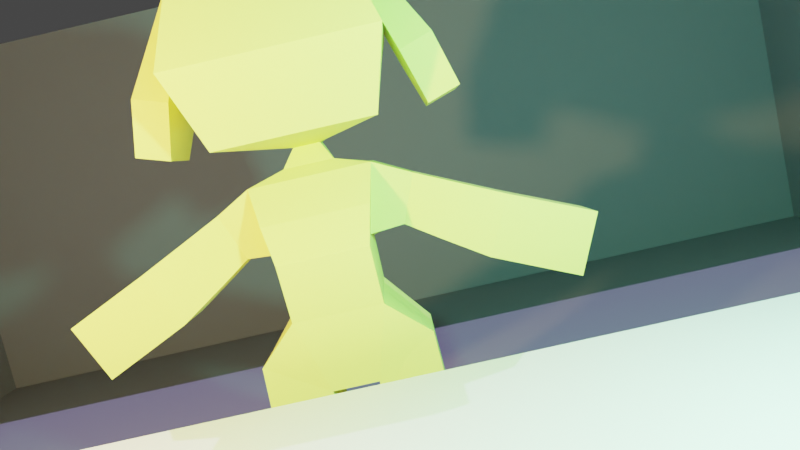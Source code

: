 # Source: scene.blend  (saved by Blender 3.6.11; exported with 4.5.12 LTS)
import bpy
from mathutils import Matrix  # noqa: F401  (used for matrix-valued properties, if any)

bpy.ops.wm.read_factory_settings(use_empty=True)
scene = bpy.context.scene
scene.name = 'Scene'

# ---- collections
col_collectionchara = bpy.data.collections.new('CollectionChara'); scene.collection.children.link(col_collectionchara)
col_collectionenv = bpy.data.collections.new('CollectionEnv'); scene.collection.children.link(col_collectionenv)
col_collectionbg1 = bpy.data.collections.new('CollectionBG1'); scene.collection.children.link(col_collectionbg1)
col_collectionbg2 = bpy.data.collections.new('CollectionBG2'); scene.collection.children.link(col_collectionbg2)

# ---- materials (node trees are filled in below, after node groups)
mat_materialchara = bpy.data.materials.new('MaterialChara')
mat_materialroom = bpy.data.materials.new('MaterialRoom')
mat_materialdesk = bpy.data.materials.new('MaterialDesk')
mat_materiallampstand = bpy.data.materials.new('MaterialLampStand')

# ---- material node trees
mat_materialchara.use_nodes = True; mat_materialchara.node_tree.nodes.clear()
_N = mat_materialchara.node_tree.nodes; _L = mat_materialchara.node_tree.links
n0 = _N.new('ShaderNodeBsdfPrincipled'); n0.name = 'Principled BSDF'; n0.location = (10, 300)
n0.distribution = 'GGX'
n0.subsurface_method = 'RANDOM_WALK_SKIN'
n0.inputs[0].default_value = (0.7626, 0.8, 0.2002, 1.0)
n0.inputs[2].default_value = 1.0
n0.inputs[3].default_value = 1.45
n0.inputs[27].default_value = (0.0, 0.0, 0.0, 1.0)
n0.inputs[28].default_value = 1.0
n1 = _N.new('ShaderNodeOutputMaterial'); n1.name = 'Material Output'; n1.location = (300, 300)
_L.new(n0.outputs[0], n1.inputs[0])
n1.is_active_output = True
mat_materialroom.use_nodes = True; mat_materialroom.node_tree.nodes.clear()
_N = mat_materialroom.node_tree.nodes; _L = mat_materialroom.node_tree.links
n0 = _N.new('ShaderNodeBsdfPrincipled'); n0.name = 'Principled BSDF'; n0.location = (10, 300)
n0.distribution = 'GGX'
n0.subsurface_method = 'RANDOM_WALK_SKIN'
n0.inputs[0].default_value = (0.2444, 0.2657, 0.3108, 1.0)
n0.inputs[2].default_value = 1.0
n0.inputs[3].default_value = 1.45
n0.inputs[27].default_value = (0.0, 0.0, 0.0, 1.0)
n0.inputs[28].default_value = 1.0
n1 = _N.new('ShaderNodeOutputMaterial'); n1.name = 'Material Output'; n1.location = (300, 300)
_L.new(n0.outputs[0], n1.inputs[0])
n1.is_active_output = True
mat_materialdesk.use_nodes = True; mat_materialdesk.node_tree.nodes.clear()
_N = mat_materialdesk.node_tree.nodes; _L = mat_materialdesk.node_tree.links
n0 = _N.new('ShaderNodeBsdfPrincipled'); n0.name = 'Principled BSDF'; n0.location = (10, 300)
n0.distribution = 'GGX'
n0.subsurface_method = 'RANDOM_WALK_SKIN'
n0.inputs[2].default_value = 1.0
n0.inputs[3].default_value = 1.45
n0.inputs[27].default_value = (0.0, 0.0, 0.0, 1.0)
n0.inputs[28].default_value = 1.0
n1 = _N.new('ShaderNodeOutputMaterial'); n1.name = 'Material Output'; n1.location = (300, 300)
_L.new(n0.outputs[0], n1.inputs[0])
n1.is_active_output = True
mat_materiallampstand.use_nodes = True; mat_materiallampstand.node_tree.nodes.clear()
_N = mat_materiallampstand.node_tree.nodes; _L = mat_materiallampstand.node_tree.links
n0 = _N.new('ShaderNodeBsdfPrincipled'); n0.name = 'Principled BSDF'; n0.location = (10, 300)
n0.distribution = 'GGX'
n0.subsurface_method = 'RANDOM_WALK_SKIN'
n0.inputs[0].default_value = (0.01739, 0.01739, 0.01739, 1.0)
n0.inputs[2].default_value = 1.0
n0.inputs[3].default_value = 1.45
n0.inputs[27].default_value = (0.0, 0.0, 0.0, 1.0)
n0.inputs[28].default_value = 1.0
n1 = _N.new('ShaderNodeOutputMaterial'); n1.name = 'Material Output'; n1.location = (300, 300)
_L.new(n0.outputs[0], n1.inputs[0])
n1.is_active_output = True

# ---- world
world_world = bpy.data.worlds.new('World'); scene.world = world_world
world_world.use_nodes = True; world_world.node_tree.nodes.clear()
_N = world_world.node_tree.nodes; _L = world_world.node_tree.links
n0 = _N.new('ShaderNodeOutputWorld'); n0.name = 'World Output'; n0.location = (300, 300)
n1 = _N.new('ShaderNodeBackground'); n1.name = 'Background'; n1.location = (10, 300)
n1.inputs[0].default_value = (0.05088, 0.05088, 0.05088, 1.0)
_L.new(n1.outputs[0], n0.inputs[0])
n0.is_active_output = True
world_world.color = (0.05088, 0.05088, 0.05088)
world_world.use_sun_shadow = False
world_world.sun_shadow_jitter_overblur = 0.0

# ---- cameras
cam_camera = bpy.data.cameras.new('Camera')
cam_camera.clip_end = 100.0
cam_camera.lens = 32.0
cam_camera.ortho_scale = 7.314

# ---- lights
light_light = bpy.data.lights.new('Light', 'POINT')
light_light.color = (0.2918, 1.0, 0.6057)
light_light.transmission_factor = 0.0
light_light.energy = 1000.0
light_light.shadow_soft_size = 0.1
light_light.shadow_maximum_resolution = 0.006
light_light.use_absolute_resolution = True
light_sun = bpy.data.lights.new('Sun', 'SUN')
light_sun.color = (0.6738, 0.533, 1.0)
light_sun.transmission_factor = 0.0
light_sun.energy = 2.0
light_light_001 = bpy.data.lights.new('Light.001', 'POINT')
light_light_001.color = (1.0, 0.6887, 0.2881)
light_light_001.transmission_factor = 0.0
light_light_001.energy = 1000.0
light_light_001.shadow_soft_size = 0.1
light_light_001.shadow_maximum_resolution = 0.006
light_light_001.use_absolute_resolution = True

# ---- meshes
me_plane = bpy.data.meshes.new('Plane')
me_plane.from_pydata([(0.1065, 0.1075, -1.021), (0.1065, -0.3153, -1.021), (0.5291, -0.3153, -1.011), (0.5291, 0.1075, -1.011), (0.1221, 0.07096, -0.6026), (0.1221, -0.2788, -0.6026), (0.4718, -0.2788, -0.5956), (0.4718, 0.07096, -0.5956), (0.1303, 0.09664, -0.1972), (0.1303, -0.3045, -0.1972), (0.474, -0.3045, 0.00962), (0.474, 0.09664, 0.00962), (-0.2529, -0.02876, 0.5622), (0.252, 0.1396, 0.5392), (0.25, -0.4142, 0.5505), (-0.25, -0.4142, 0.5505), (0.4458, 0.1435, 0.5932), (0.4458, -0.144, 0.5932), (0.5519, -0.144, 0.8604), (0.5519, 0.1435, 0.8604), (0.8678, 0.1792, 0.3145), (0.8678, -0.1797, 0.3145), (1.029, -0.1797, 0.6353), (1.029, 0.1792, 0.6353), (1.343, 0.181, 0.1009), (1.343, -0.1815, 0.1009), (1.491, -0.1815, 0.4322), (1.491, 0.181, 0.4322), (-0.07673, 0.1619, 1.139), (0.07673, 0.1619, 1.139), (0.07673, 0.008437, 1.139), (-0.07673, 0.008437, 1.139), (-0.5629, 0.5466, 1.679), (0.5629, 0.5466, 1.679), (0.5629, -0.5773, 1.612), (-0.5629, -0.5773, 1.612), (-0.4101, 0.4096, 2.131), (0.4101, 0.4096, 2.131), (0.4101, -0.4101, 2.155), (-0.4101, -0.4101, 2.155), (-0.4407, 0.4671, 1.392), (0.4407, 0.4671, 1.392), (0.4407, -0.3922, 1.196), (-0.4407, -0.3922, 1.196), (0.06162, 0.1522, -1.255), (0.06162, -0.3601, -1.255), (0.574, -0.3601, -1.255), (0.574, 0.1522, -1.255), (-0.1429, 0.1773, 0.9816), (-0.3426, -0.0002537, 0.9687), (0.3426, -0.0002537, 0.9687), (-0.25, 0.1519, 0.2785), (0.25, 0.1519, 0.2785), (0.25, -0.3453, 0.2255), (-0.25, -0.3453, 0.2255), (0.2539, -0.1971, 0.5851), (-0.1429, 0.03994, 1.006), (0.1429, 0.03994, 1.006), (-0.1065, -0.3153, -1.021), (-0.5291, -0.3153, -1.011), (-0.5291, 0.1075, -1.011), (-0.1065, 0.1075, -1.021), (-0.1221, -0.2788, -0.6026), (-0.4718, -0.2788, -0.5956), (-0.4718, 0.07096, -0.5956), (-0.1221, 0.07096, -0.6026), (-0.1303, -0.3045, -0.1972), (-0.474, -0.3045, 0.00962), (-0.474, 0.09664, 0.00962), (-0.1303, 0.09664, -0.1972), (-0.4458, -0.144, 0.5932), (-0.4458, 0.1435, 0.5932), (-0.5519, 0.1435, 0.8604), (-0.5519, -0.144, 0.8604), (-0.8678, -0.1797, 0.3145), (-0.8678, 0.1792, 0.3145), (-1.029, 0.1792, 0.6353), (-1.029, -0.1797, 0.6353), (-1.343, -0.1815, 0.1009), (-1.343, 0.181, 0.1009), (-1.491, 0.181, 0.4322), (-1.491, -0.1815, 0.4322), (-0.06162, -0.3601, -1.255), (-0.574, -0.3601, -1.255), (-0.574, 0.1522, -1.255), (-0.06162, 0.1522, -1.255), (-0.2539, -0.1971, 0.5851), (1.491, -0.0002536, 0.4322), (1.343, -0.0002536, 0.1009), (0.6267, 0.1599, 0.4716), (0.6267, -0.1604, 0.4716), (0.7833, -0.1604, 0.7509), (0.7833, 0.1599, 0.7509), (0.1149, 0.08808, -0.8042), (0.1149, -0.296, -0.8042), (0.4985, -0.296, -0.7851), (0.4985, 0.08808, -0.7851), (0.1123, 0.08316, -0.357), (0.1123, -0.291, -0.357), (0.4865, -0.291, -0.3609), (0.4865, 0.08316, -0.3609), (1.108, 0.1801, 0.2063), (1.108, -0.1806, 0.2063), (1.255, -0.1806, 0.5359), (1.255, 0.1801, 0.5359), (-0.6267, -0.1604, 0.4716), (-0.6267, 0.1599, 0.4716), (-0.7833, 0.1599, 0.7509), (-0.7833, -0.1604, 0.7509), (-0.1149, -0.296, -0.8042), (-0.4985, -0.296, -0.7851), (-0.4985, 0.08808, -0.7851), (-0.1149, 0.08808, -0.8042), (-0.1123, -0.291, -0.357), (-0.4865, -0.291, -0.3609), (-0.4865, 0.08316, -0.3609), (-0.1123, 0.08316, -0.357), (-1.108, -0.1806, 0.2063), (-1.108, 0.1801, 0.2063), (-1.255, 0.1801, 0.5359), (-1.255, -0.1806, 0.5359), (0.1429, 0.1773, 0.9816), (0.1429, -0.09744, 1.031), (-0.1429, -0.09744, 1.031), (0.3426, 0.1966, 0.9687), (0.3426, -0.1971, 0.9687), (-0.4101, -0.0002537, 2.143), (-0.3426, -0.1971, 0.9687), (-0.3426, 0.1966, 0.9687), (-0.252, 0.1396, 0.5392), (-2.98e-08, 0.09664, -0.1972), (0.0, 0.1519, 0.2785), (0.0, -0.3453, 0.2255), (1.49e-08, -0.3045, -0.1972), (0.0, 0.4096, 2.131), (0.0, -0.4101, 2.155), (0.0, 0.1396, 0.5392), (0.0, 0.1855, 0.8847), (0.4101, -0.0002537, 2.143), (0.0, -0.1971, 0.9687), (0.0, -0.4142, 0.5505), (0.0, 0.1773, 0.9816), (0.0, -0.09744, 1.031), (0.0, 0.1619, 1.139), (0.0, 0.008437, 1.139), (0.0, 0.5466, 1.679), (0.0, 0.4671, 1.392), (0.0, -0.5773, 1.612), (0.0, -0.3922, 1.196), (-1.491, -0.0002536, 0.4322), (-1.343, -0.0002536, 0.1009), (0.6267, -0.0002536, 0.4716), (0.4458, -0.0002537, 0.5932), (0.7833, -0.0002536, 0.7509), (0.5519, -0.0002537, 0.8604), (0.8678, -0.0002536, 0.3145), (1.029, -0.0002536, 0.6353), (1.108, -0.0002536, 0.2063), (1.255, -0.0002536, 0.5359), (0.07673, 0.08517, 1.139), (-0.07673, 0.08517, 1.139), (0.5629, -0.01533, 1.645), (0.4407, 0.03743, 1.294), (-0.5629, -0.01533, 1.645), (-0.4407, 0.03743, 1.294), (-0.6267, -0.0002536, 0.4716), (-0.4458, -0.0002537, 0.5932), (-0.7833, -0.0002536, 0.7509), (-0.5519, -0.0002537, 0.8604), (-0.8678, -0.0002536, 0.3145), (-1.029, -0.0002536, 0.6353), (-1.108, -0.0002536, 0.2063), (-1.255, -0.0002536, 0.5359), (0.0, -0.0002537, 2.143), (0.2529, -0.02876, 0.5622), (1.417, -0.1815, 0.2666), (1.417, 0.181, 0.2666), (0.2983, -0.1971, 0.7769), (-0.2973, 0.1681, 0.754), (-0.2983, -0.1971, 0.7769), (-1.417, -0.1815, 0.2666), (-1.417, 0.181, 0.2666), (0.705, -0.1604, 0.6112), (0.4988, -0.144, 0.7268), (0.705, 0.1599, 0.6112), (0.4988, 0.1435, 0.7268), (0.9482, -0.1797, 0.4749), (0.9482, 0.1792, 0.4749), (1.182, -0.1806, 0.3711), (1.182, 0.1801, 0.3711), (-0.705, 0.1599, 0.6112), (-0.4988, 0.1435, 0.7268), (-0.705, -0.1604, 0.6112), (-0.4988, -0.144, 0.7268), (-0.9482, 0.1792, 0.4749), (-0.9482, -0.1797, 0.4749), (-1.182, 0.1801, 0.3711), (-1.182, -0.1806, 0.3711), (0.0, 0.1625, 0.712), (0.2973, 0.1681, 0.754), (1.417, -0.0002536, 0.2666), (-1.417, -0.0002536, 0.2666), (0.0, -0.3346, 0.7596), (-0.2963, -0.3346, 0.7596), (0.2963, -0.3346, 0.7596), (0.2513, -0.03628, 0.5428), (-0.2513, -0.03628, 0.5428), (0.25, -0.09667, 0.252), (0.474, -0.1039, 0.00962), (-0.25, -0.09667, 0.252), (0.1303, -0.1039, -0.1972), (-0.1303, -0.1039, -0.1972), (-0.474, -0.1039, 0.00962), (0.574, -0.1039, -1.255), (0.06162, -0.1039, -1.255), (-0.06162, -0.1039, -1.255), (-0.574, -0.1039, -1.255), (0.1065, -0.1039, -1.021), (0.1149, -0.1039, -0.8042), (0.5291, -0.1039, -1.011), (0.4985, -0.1039, -0.7851), (0.1221, -0.1039, -0.6026), (0.4718, -0.1039, -0.5956), (0.1123, -0.1039, -0.357), (0.4865, -0.1039, -0.3609), (-0.4985, -0.1039, -0.7851), (-0.5291, -0.1039, -1.011), (-0.1149, -0.1039, -0.8042), (-0.1065, -0.1039, -1.021), (-0.4718, -0.1039, -0.5956), (-0.1221, -0.1039, -0.6026), (-0.4865, -0.1039, -0.3609), (-0.1123, -0.1039, -0.357), (-7.451e-09, -0.1039, -0.1972), (0.3022, 0.09664, -0.09377), (0.3022, -0.3045, -0.09377), (0.3178, 0.1522, -1.255), (0.3178, -0.3601, -1.255), (0.3178, -0.3153, -1.016), (0.3067, -0.296, -0.7946), (0.3178, 0.1075, -1.016), (0.3067, 0.08808, -0.7946), (0.297, -0.2788, -0.5991), (0.297, 0.07096, -0.5991), (0.2994, -0.291, -0.359), (0.2994, 0.08316, -0.359), (0.3178, -0.1039, -1.255), (-0.3022, 0.09664, -0.09377), (-0.3022, -0.3045, -0.09377), (-0.3178, -0.3601, -1.255), (-0.3178, 0.1522, -1.255), (-0.3067, -0.296, -0.7946), (-0.3178, -0.3153, -1.016), (-0.3067, 0.08808, -0.7946), (-0.3178, 0.1075, -1.016), (-0.297, -0.2788, -0.5991), (-0.297, 0.07096, -0.5991), (-0.2994, -0.291, -0.359), (-0.2994, 0.08316, -0.359), (-0.3178, -0.1039, -1.255), (0.1901, 0.1243, 0.04068), (-0.1901, 0.1243, 0.04068), (-0.1901, -0.3249, 0.01419), (0.1901, -0.3249, 0.01419), (7.451e-09, -0.3249, 0.01419), (-1.49e-08, 0.1243, 0.04068), (0.7164, -0.1645, 1.208), (0.4298, -0.1645, 2.096), (0.7164, 0.1709, 1.208), (0.4298, 0.1709, 2.096), (0.9024, -0.1645, 1.268), (0.5066, -0.1645, 2.121), (0.9024, 0.1709, 1.268), (0.5066, 0.1709, 2.121), (0.6211, -0.267, 1.503), (0.6211, 0.2735, 1.503), (0.8071, 0.2735, 1.563), (0.8071, -0.267, 1.563), (0.7164, 0.003236, 1.208), (0.4298, 0.003236, 2.096), (0.9024, 0.003236, 1.268), (0.5066, 0.003236, 2.121), (0.8071, 0.003236, 1.563), (0.6211, 0.003236, 1.503), (-0.7164, -0.1645, 1.208), (-0.4298, -0.1645, 2.096), (-0.7164, 0.1709, 1.208), (-0.4298, 0.1709, 2.096), (-0.9024, -0.1645, 1.268), (-0.5066, -0.1645, 2.121), (-0.9024, 0.1709, 1.268), (-0.5066, 0.1709, 2.121), (-0.6211, -0.267, 1.503), (-0.6211, 0.2735, 1.503), (-0.8071, 0.2735, 1.563), (-0.8071, -0.267, 1.563), (-0.7164, 0.003236, 1.208), (-0.4298, 0.003236, 2.096), (-0.9024, 0.003236, 1.268), (-0.5066, 0.003236, 2.121), (-0.8071, 0.003236, 1.563), (-0.6211, 0.003236, 1.503), (-0.0931, 0.1499, -0.05515), (-0.0931, 0.1499, 0.131), (-0.0931, 0.3361, -0.05515), (-0.0931, 0.3361, 0.131), (0.0931, 0.1499, -0.05515), (0.0931, 0.1499, 0.131), (0.0931, 0.3361, -0.05515), (0.0931, 0.3361, 0.131), (-0.1028, 0.243, -0.06482), (-0.1028, 0.1402, 0.03795), (-0.1028, 0.243, 0.1407), (-0.1028, 0.3457, 0.03795), (-1.231e-10, 0.3457, -0.06482), (-1.231e-10, 0.3457, 0.1407), (0.1028, 0.3457, 0.03795), (0.1028, 0.243, -0.06482), (0.1028, 0.243, 0.1407), (0.1028, 0.1402, 0.03795), (-1.231e-10, 0.1402, -0.06482), (-1.231e-10, 0.1402, 0.1407), (2.499e-11, 0.243, 0.1625), (2.499e-11, 0.243, -0.08664), (2.499e-11, 0.1329, 0.03795), (0.1246, 0.243, 0.03795), (2.499e-11, 0.3676, 0.03795), (-0.1246, 0.243, 0.03795)], [], [(187, 20, 89, 184), (156, 23, 92, 153), (234, 8, 260), (186, 22, 91, 182), (155, 21, 90, 151), (184, 89, 16, 185), (153, 92, 19, 154), (182, 91, 18, 183), (151, 90, 17, 152), (235, 10, 53, 263), (259, 216, 84, 250), (201, 181, 79, 150), (246, 237, 45, 214), (70, 166, 12, 86), (247, 68, 51, 261), (72, 168, 49, 128), (179, 86, 15, 203), (248, 66, 262), (204, 177, 125), (49, 56, 48, 128), (117, 171, 169, 74), (119, 172, 170, 76), (137, 141, 121), (80, 149, 172, 119), (78, 150, 171, 117), (198, 178, 128, 137), (202, 140, 14, 204), (124, 121, 57, 50), (39, 135, 173, 126), (200, 175, 25, 88), (265, 261, 51, 131), (264, 133, 9, 263), (174, 55, 14, 205), (233, 211, 69, 130), (142, 139, 125, 122), (206, 12, 129), (173, 138, 37, 134), (208, 11, 52, 207), (212, 209, 51, 68), (217, 1, 94, 218), (238, 2, 95, 239), (219, 3, 96, 220), (240, 0, 93, 241), (218, 94, 5, 221), (239, 95, 6, 242), (220, 96, 7, 222), (241, 93, 4, 243), (221, 5, 98, 223), (242, 6, 99, 244), (222, 7, 100, 224), (243, 4, 97, 245), (223, 98, 9, 210), (244, 99, 10, 235), (224, 100, 11, 208), (245, 97, 8, 234), (152, 17, 55, 174), (183, 18, 125, 177), (154, 19, 124, 50), (185, 16, 13, 199), (136, 13, 52, 131), (205, 14, 53, 207), (140, 15, 54, 132), (206, 129, 51, 209), (157, 102, 21, 155), (188, 103, 22, 186), (158, 104, 23, 156), (189, 101, 20, 187), (88, 25, 102, 157), (175, 26, 103, 188), (87, 27, 104, 158), (176, 24, 101, 189), (143, 29, 121, 141), (159, 30, 122, 57), (144, 31, 123, 142), (160, 28, 48, 56), (145, 33, 41, 146), (161, 34, 42, 162), (147, 35, 43, 148), (163, 32, 40, 164), (134, 37, 33, 145), (138, 38, 34, 161), (135, 39, 35, 147), (126, 36, 32, 163), (146, 41, 29, 143), (162, 42, 30, 159), (148, 43, 31, 144), (164, 40, 28, 160), (214, 45, 1, 217), (237, 46, 2, 238), (213, 47, 3, 219), (236, 44, 0, 240), (165, 106, 71, 166), (190, 107, 72, 191), (167, 108, 73, 168), (192, 105, 70, 193), (169, 75, 106, 165), (194, 76, 107, 190), (170, 77, 108, 167), (195, 74, 105, 192), (251, 110, 59, 252), (225, 111, 60, 226), (253, 112, 61, 254), (227, 109, 58, 228), (255, 63, 110, 251), (229, 64, 111, 225), (256, 65, 112, 253), (230, 62, 109, 227), (257, 114, 63, 255), (231, 115, 64, 229), (258, 116, 65, 256), (232, 113, 62, 230), (248, 67, 114, 257), (212, 68, 115, 231), (247, 69, 116, 258), (211, 66, 113, 232), (166, 71, 129, 12), (191, 72, 128, 178), (168, 73, 127, 49), (193, 70, 86, 179), (171, 118, 75, 169), (196, 119, 76, 194), (172, 120, 77, 170), (197, 117, 74, 195), (150, 79, 118, 171), (181, 80, 119, 196), (149, 81, 120, 172), (180, 78, 117, 197), (252, 59, 83, 249), (226, 60, 84, 216), (254, 61, 85, 250), (228, 58, 82, 215), (42, 148, 144, 30), (40, 146, 143, 28), (38, 135, 147, 34), (36, 134, 145, 32), (34, 147, 148, 42), (32, 145, 146, 40), (30, 144, 142, 122), (28, 143, 141, 48), (14, 140, 132, 53), (129, 136, 131, 51), (126, 173, 134, 36), (123, 127, 139, 142), (210, 233, 130, 8), (262, 66, 133, 264), (260, 265, 131, 52), (203, 15, 140, 202), (199, 198, 137, 124), (50, 57, 122, 125), (48, 141, 137), (128, 48, 137), (124, 137, 121), (76, 170, 167, 107), (74, 169, 165, 105), (107, 167, 168, 72), (105, 165, 166, 70), (43, 164, 160, 31), (41, 162, 159, 29), (39, 126, 163, 35), (37, 138, 161, 33), (35, 163, 164, 43), (33, 161, 162, 41), (31, 160, 56, 123), (29, 159, 57, 121), (26, 87, 158, 103), (24, 88, 157, 101), (103, 158, 156, 22), (101, 157, 155, 20), (18, 154, 50, 125), (16, 152, 174, 13), (135, 38, 138, 173), (176, 200, 88, 24), (127, 123, 56, 49), (180, 201, 150, 78), (89, 151, 152, 16), (91, 153, 154, 18), (20, 155, 151, 89), (22, 156, 153, 91), (81, 149, 201, 180), (27, 87, 200, 176), (13, 136, 198, 199), (81, 180, 197, 120), (79, 181, 196, 118), (120, 197, 195, 77), (118, 196, 194, 75), (73, 193, 179, 127), (71, 191, 178, 129), (77, 195, 192, 108), (75, 194, 190, 106), (108, 192, 193, 73), (106, 190, 191, 71), (27, 176, 189, 104), (25, 175, 188, 102), (104, 189, 187, 23), (102, 188, 186, 21), (19, 185, 199, 124), (17, 183, 177, 55), (87, 26, 175, 200), (136, 129, 178, 198), (149, 80, 181, 201), (90, 182, 183, 17), (92, 184, 185, 19), (21, 186, 182, 90), (23, 187, 184, 92), (127, 203, 202, 139), (139, 202, 204, 125), (127, 179, 203), (14, 55, 177, 204), (13, 174, 205), (15, 86, 12, 206), (9, 133, 233, 210), (61, 228, 215, 85), (59, 226, 216, 83), (69, 211, 232, 116), (67, 212, 231, 114), (116, 232, 230, 65), (114, 231, 229, 63), (65, 230, 227, 112), (63, 229, 225, 110), (112, 227, 228, 61), (110, 225, 226, 59), (46, 213, 219, 2), (44, 214, 217, 0), (99, 224, 208, 10), (97, 223, 210, 8), (6, 222, 224, 99), (4, 221, 223, 97), (95, 220, 222, 6), (93, 218, 221, 4), (2, 219, 220, 95), (0, 217, 218, 93), (67, 54, 209, 212), (10, 208, 207, 53), (133, 66, 211, 233), (236, 246, 214, 44), (249, 83, 216, 259), (15, 206, 209, 54), (13, 205, 207, 52), (47, 213, 246, 236), (47, 236, 240, 3), (45, 237, 238, 1), (100, 245, 234, 11), (98, 244, 235, 9), (7, 243, 245, 100), (5, 242, 244, 98), (96, 241, 243, 7), (94, 239, 242, 5), (3, 240, 241, 96), (1, 238, 239, 94), (213, 46, 237, 246), (82, 249, 259, 215), (60, 254, 250, 84), (58, 252, 249, 82), (68, 247, 258, 115), (66, 248, 257, 113), (115, 258, 256, 64), (113, 257, 255, 62), (64, 256, 253, 111), (62, 255, 251, 109), (111, 253, 254, 60), (109, 251, 252, 58), (215, 259, 250, 85), (8, 130, 265, 260), (54, 262, 264, 132), (132, 264, 263, 53), (130, 69, 261, 265), (67, 248, 262, 54), (69, 247, 261), (9, 235, 263), (11, 234, 260, 52), (283, 279, 269, 275), (275, 269, 273, 276), (282, 281, 271, 277), (277, 271, 267, 274), (278, 280, 270, 266), (281, 279, 267, 271), (270, 277, 274, 266), (280, 282, 277, 270), (268, 275, 276, 272), (278, 283, 275, 268), (266, 274, 283, 278), (272, 276, 282, 280), (273, 269, 279, 281), (268, 272, 280, 278), (276, 273, 281, 282), (274, 267, 279, 283), (301, 293, 287, 297), (293, 294, 291, 287), (300, 295, 289, 299), (295, 292, 285, 289), (296, 284, 288, 298), (299, 289, 285, 297), (288, 284, 292, 295), (298, 288, 295, 300), (286, 290, 294, 293), (296, 286, 293, 301), (284, 296, 301, 292), (290, 298, 300, 294), (291, 299, 297, 287), (286, 296, 298, 290), (294, 300, 299, 291), (292, 301, 297, 285), (327, 312, 305, 313), (326, 315, 309, 316), (325, 318, 307, 319), (324, 321, 303, 311), (323, 317, 306, 320), (322, 312, 303, 321), (318, 322, 321, 307), (309, 315, 322, 318), (315, 305, 312, 322), (310, 323, 320, 302), (304, 314, 323, 310), (314, 308, 317, 323), (320, 324, 311, 302), (306, 319, 324, 320), (319, 307, 321, 324), (317, 325, 319, 306), (308, 316, 325, 317), (316, 309, 318, 325), (314, 326, 316, 308), (304, 313, 326, 314), (313, 305, 315, 326), (310, 327, 313, 304), (302, 311, 327, 310), (311, 303, 312, 327)])
_uv = me_plane.uv_layers.new(name='UVMap')
_uv.uv.foreach_set('vector', [0.0, 0.0, 0.0, 0.0, 0.0, 0.0, 0.0, 0.0, 0.0, 0.0, 0.0, 0.0, 0.0, 0.0, 0.0, 0.0, 0.0, 0.0, 0.0, 0.0, 0.0, 0.0, 0.0, 0.0, 0.0, 0.0, 0.0, 0.0, 0.0, 0.0, 0.0, 0.0, 0.0, 0.0, 0.0, 0.0, 0.0, 0.0, 0.0, 0.0, 0.0, 0.0, 0.0, 0.0, 0.0, 0.0, 0.0, 0.0, 0.0, 0.0, 0.0, 0.0, 0.0, 0.0, 0.0, 0.0, 0.0, 0.0, 0.0, 0.0, 0.0, 0.0, 0.0, 0.0, 0.0, 0.0, 0.0, 0.0, 0.0, 0.0, 0.0, 0.0, 0.0, 0.0, 0.0, 0.0, 0.0, 0.0, 0.0, 0.0, 0.0, 0.0, 0.0, 0.0, 0.0, 0.0, 0.0, 0.0, 0.0, 0.0, 0.0, 0.0, 0.0, 0.0, 0.0, 0.0, 0.0, 0.0, 0.0, 0.0, 0.0, 0.0, 0.0, 0.0, 0.0, 0.0, 0.0, 0.0, 0.0, 0.0, 0.0, 0.0, 0.0, 0.0, 0.0, 0.0, 0.0, 0.0, 0.0, 0.0, 0.0, 0.0, 0.0, 0.0, 0.0, 0.0, 0.0, 0.0, 0.0, 0.0, 0.0, 0.0, 0.0, 0.0, 0.0, 0.0, 0.0, 0.0, 0.0, 0.0, 0.0, 0.0, 0.0, 0.0, 0.0, 0.0, 0.0, 0.0, 0.0, 0.0, 0.0, 0.0, 0.0, 0.0, 0.0, 0.0, 0.0, 0.0, 0.0, 0.0, 0.0, 0.0, 0.0, 0.0, 0.0, 0.0, 0.0, 0.0, 0.0, 0.0, 0.0, 0.0, 0.0, 0.0, 0.0, 0.0, 0.0, 0.0, 0.0, 0.0, 0.0, 0.0, 0.0, 0.0, 0.0, 0.0, 0.0, 0.0, 0.0, 0.0, 0.0, 0.0, 0.0, 0.0, 0.0, 0.0, 0.0, 0.0, 0.0, 0.0, 0.0, 0.0, 0.0, 0.0, 0.0, 0.0, 0.0, 0.0, 0.0, 0.0, 0.0, 0.0, 0.0, 0.0, 0.0, 0.0, 0.0, 0.0, 0.0, 0.0, 0.0, 0.0, 0.0, 0.0, 0.0, 0.0, 0.0, 0.0, 0.0, 0.0, 0.0, 0.0, 0.0, 0.0, 0.0, 0.0, 0.0, 0.0, 0.0, 0.0, 0.0, 0.0, 0.0, 0.0, 0.0, 0.0, 0.0, 0.0, 0.0, 0.0, 0.0, 0.0, 0.0, 0.0, 0.0, 0.0, 0.0, 0.0, 0.0, 0.0, 0.0, 0.0, 0.0, 0.0, 0.0, 0.0, 0.0, 0.0, 0.0, 0.0, 0.0, 0.0, 0.0, 0.0, 0.0, 0.0, 0.0, 0.0, 0.0, 0.0, 0.0, 0.0, 0.0, 0.0, 0.0, 0.0, 0.0, 0.0, 0.0, 0.0, 0.0, 0.0, 0.0, 0.0, 0.0, 0.0, 0.0, 0.0, 0.0, 0.0, 0.0, 0.0, 0.0, 0.0, 0.0, 0.0, 0.0, 0.0, 0.0, 0.0, 0.0, 0.0, 0.0, 0.0, 0.0, 0.0, 0.0, 0.0, 0.0, 0.0, 0.0, 0.0, 0.0, 0.0, 0.0, 0.0, 0.0, 0.0, 0.0, 0.0, 0.0, 0.0, 0.0, 0.0, 0.0, 0.0, 0.0, 0.0, 0.0, 0.0, 0.0, 0.0, 0.0, 0.0, 0.0, 0.0, 0.0, 0.0, 0.0, 0.0, 0.0, 0.0, 0.0, 0.0, 0.0, 0.0, 0.0, 0.0, 0.0, 0.0, 0.0, 0.0, 0.0, 0.0, 0.0, 0.0, 0.0, 0.0, 0.0, 0.0, 0.0, 0.0, 0.0, 0.0, 0.0, 0.0, 0.0, 0.0, 0.0, 0.0, 0.0, 0.0, 0.0, 0.0, 0.0, 0.0, 0.0, 0.0, 0.0, 0.0, 0.0, 0.0, 0.0, 0.0, 0.0, 0.0, 0.0, 0.0, 0.0, 0.0, 0.0, 0.0, 0.0, 0.0, 0.0, 0.0, 0.0, 0.0, 0.0, 0.0, 0.0, 0.0, 0.0, 0.0, 0.0, 0.0, 0.0, 0.0, 0.0, 0.0, 0.0, 0.0, 0.0, 0.0, 0.0, 0.0, 0.0, 0.0, 0.0, 0.0, 0.0, 0.0, 0.0, 0.0, 0.0, 0.0, 0.0, 0.0, 0.0, 0.0, 0.0, 0.0, 0.0, 0.0, 0.0, 0.0, 0.0, 0.0, 0.0, 0.0, 0.0, 0.0, 0.0, 0.0, 0.0, 0.0, 0.0, 0.0, 0.0, 0.0, 0.0, 0.0, 0.0, 0.0, 0.0, 0.0, 0.0, 0.0, 0.0, 0.0, 0.0, 0.0, 0.0, 0.0, 0.0, 0.0, 0.0, 0.0, 0.0, 0.0, 0.0, 0.0, 0.0, 0.0, 0.0, 0.0, 0.0, 0.0, 0.0, 0.0, 0.0, 0.0, 0.0, 0.0, 0.0, 0.0, 0.0, 0.0, 0.0, 0.0, 0.0, 0.0, 0.0, 0.0, 0.0, 0.0, 0.0, 0.0, 0.0, 0.0, 0.0, 0.0, 0.0, 0.0, 0.0, 0.0, 0.0, 0.0, 0.0, 0.0, 0.0, 0.0, 0.0, 0.0, 0.0, 0.0, 0.0, 0.0, 0.0, 0.0, 0.0, 0.0, 0.0, 0.0, 0.0, 0.0, 0.0, 0.0, 0.0, 0.0, 0.0, 0.0, 0.0, 0.0, 0.0, 0.0, 0.0, 0.0, 0.0, 0.0, 0.0, 0.0, 0.0, 0.0, 0.0, 0.0, 0.0, 0.0, 0.0, 0.0, 0.0, 0.0, 0.0, 0.0, 0.0, 0.0, 0.0, 0.0, 0.0, 0.0, 0.0, 0.0, 0.0, 0.0, 0.0, 0.0, 0.0, 0.0, 0.0, 0.0, 0.0, 0.0, 0.0, 0.0, 0.0, 0.0, 0.0, 0.0, 0.0, 0.0, 0.0, 0.0, 0.0, 0.0, 0.0, 0.0, 0.0, 0.0, 0.0, 0.0, 0.0, 0.0, 0.0, 0.0, 0.0, 0.0, 0.0, 0.0, 0.0, 0.0, 0.0, 0.0, 0.0, 0.0, 0.0, 0.0, 0.0, 0.0, 0.0, 0.0, 0.0, 0.0, 0.0, 0.0, 0.0, 0.0, 0.0, 0.0, 0.0, 0.0, 0.0, 0.0, 0.0, 0.0, 0.0, 0.0, 0.0, 0.0, 0.0, 0.0, 0.0, 0.0, 0.0, 0.0, 0.0, 0.0, 0.0, 0.0, 0.0, 0.0, 0.0, 0.0, 0.0, 0.0, 0.0, 0.0, 0.0, 0.0, 0.0, 0.0, 0.0, 0.0, 0.0, 0.0, 0.0, 0.0, 0.0, 0.0, 0.0, 0.0, 0.0, 0.0, 0.0, 0.0, 0.0, 0.0, 0.0, 0.0, 0.0, 0.0, 0.0, 0.0, 0.0, 0.0, 0.0, 0.0, 0.0, 0.0, 0.0, 0.0, 0.0, 0.0, 0.0, 0.0, 0.0, 0.0, 0.0, 0.0, 0.0, 0.0, 0.0, 0.0, 0.0, 0.0, 0.0, 0.0, 0.0, 0.0, 0.0, 0.0, 0.0, 0.0, 0.0, 0.0, 0.0, 0.0, 0.0, 0.0, 0.0, 0.0, 0.0, 0.0, 0.0, 0.0, 0.0, 0.0, 0.0, 0.0, 0.0, 0.0, 0.0, 0.0, 0.0, 0.0, 0.0, 0.0, 0.0, 0.0, 0.0, 0.0, 0.0, 0.0, 0.0, 0.0, 0.0, 0.0, 0.0, 0.0, 0.0, 0.0, 0.0, 0.0, 0.0, 0.0, 0.0, 0.0, 0.0, 0.0, 0.0, 0.0, 0.0, 0.0, 0.0, 0.0, 0.0, 0.0, 0.0, 0.0, 0.0, 0.0, 0.0, 0.0, 0.0, 0.0, 0.0, 0.0, 0.0, 0.0, 0.0, 0.0, 0.0, 0.0, 0.0, 0.0, 0.0, 0.0, 0.0, 0.0, 0.0, 0.0, 0.0, 0.0, 0.0, 0.0, 0.0, 0.0, 0.0, 0.0, 0.0, 0.0, 0.0, 0.0, 0.0, 0.0, 0.0, 0.0, 0.0, 0.0, 0.0, 0.0, 0.0, 0.0, 0.0, 0.0, 0.0, 0.0, 0.0, 0.0, 0.0, 0.0, 0.0, 0.0, 0.0, 0.0, 0.0, 0.0, 0.0, 0.0, 0.0, 0.0, 0.0, 0.0, 0.0, 0.0, 0.0, 0.0, 0.0, 0.0, 0.0, 0.0, 0.0, 0.0, 0.0, 0.0, 0.0, 0.0, 0.0, 0.0, 0.0, 0.0, 0.0, 0.0, 0.0, 0.0, 0.0, 0.0, 0.0, 0.0, 0.0, 0.0, 0.0, 0.0, 0.0, 0.0, 0.0, 0.0, 0.0, 0.0, 0.0, 0.0, 0.0, 0.0, 0.0, 0.0, 0.0, 0.0, 0.0, 0.0, 0.0, 0.0, 0.0, 0.0, 0.0, 0.0, 0.0, 0.0, 0.0, 0.0, 0.0, 0.0, 0.0, 0.0, 0.0, 0.0, 0.0, 0.0, 0.0, 0.0, 0.0, 0.0, 0.0, 0.0, 0.0, 0.0, 0.0, 0.0, 0.0, 0.0, 0.0, 0.0, 0.0, 0.0, 0.0, 0.0, 0.0, 0.0, 0.0, 0.0, 0.0, 0.0, 0.0, 0.0, 0.0, 0.0, 0.0, 0.0, 0.0, 0.0, 0.0, 0.0, 0.0, 0.0, 0.0, 0.0, 0.0, 0.0, 0.0, 0.0, 0.0, 0.0, 0.0, 0.0, 0.0, 0.0, 0.0, 0.0, 0.0, 0.0, 0.0, 0.0, 0.0, 0.0, 0.0, 0.0, 0.0, 0.0, 0.0, 0.0, 0.0, 0.0, 0.0, 0.0, 0.0, 0.0, 0.0, 0.0, 0.0, 0.0, 0.0, 0.0, 0.0, 0.0, 0.0, 0.0, 0.0, 0.0, 0.0, 0.0, 0.0, 0.0, 0.0, 0.0, 0.0, 0.0, 0.0, 0.0, 0.0, 0.0, 0.0, 0.0, 0.0, 0.0, 0.0, 0.0, 0.0, 0.0, 0.0, 0.0, 0.0, 0.0, 0.0, 0.0, 0.0, 0.0, 0.0, 0.0, 0.0, 0.0, 0.0, 0.0, 0.0, 0.0, 0.0, 0.0, 0.0, 0.0, 0.0, 0.0, 0.0, 0.0, 0.0, 0.0, 0.0, 0.0, 0.0, 0.0, 0.0, 0.0, 0.0, 0.0, 0.0, 0.0, 0.0, 0.0, 0.0, 0.0, 0.0, 0.0, 0.0, 0.0, 0.0, 0.0, 0.0, 0.0, 0.0, 0.0, 0.0, 0.0, 0.0, 0.0, 0.0, 0.0, 0.0, 0.0, 0.0, 0.0, 0.0, 0.0, 0.0, 0.0, 0.0, 0.0, 0.0, 0.0, 0.0, 0.0, 0.0, 0.0, 0.0, 0.0, 0.0, 0.0, 0.0, 0.0, 0.0, 0.0, 0.0, 0.0, 0.0, 0.0, 0.0, 0.0, 0.0, 0.0, 0.0, 0.0, 0.0, 0.0, 0.0, 0.0, 0.0, 0.0, 0.0, 0.0, 0.0, 0.0, 0.0, 0.0, 0.0, 0.0, 0.0, 0.0, 0.0, 0.0, 0.0, 0.0, 0.0, 0.0, 0.0, 0.0, 0.0, 0.0, 0.0, 0.0, 0.0, 0.0, 0.0, 0.0, 0.0, 0.0, 0.0, 0.0, 0.0, 0.0, 0.0, 0.0, 0.0, 0.0, 0.0, 0.0, 0.0, 0.0, 0.0, 0.0, 0.0, 0.0, 0.0, 0.0, 0.0, 0.0, 0.0, 0.0, 0.0, 0.0, 0.0, 0.0, 0.0, 0.0, 0.0, 0.0, 0.0, 0.0, 0.0, 0.0, 0.0, 0.0, 0.0, 0.0, 0.0, 0.0, 0.0, 0.0, 0.0, 0.0, 0.0, 0.0, 0.0, 0.0, 0.0, 0.0, 0.0, 0.0, 0.0, 0.0, 0.0, 0.0, 0.0, 0.0, 0.0, 0.0, 0.0, 0.0, 0.0, 0.0, 0.0, 0.0, 0.0, 0.0, 0.0, 0.0, 0.0, 0.0, 0.0, 0.0, 0.0, 0.0, 0.0, 0.0, 0.0, 0.0, 0.0, 0.0, 0.0, 0.0, 0.0, 0.0, 0.0, 0.0, 0.0, 0.0, 0.0, 0.0, 0.0, 0.0, 0.0, 0.0, 0.0, 0.0, 0.0, 0.0, 0.0, 0.0, 0.0, 0.0, 0.0, 0.0, 0.0, 0.0, 0.0, 0.0, 0.0, 0.0, 0.0, 0.0, 0.0, 0.0, 0.0, 0.0, 0.0, 0.0, 0.0, 0.0, 0.0, 0.0, 0.0, 0.0, 0.0, 0.0, 0.0, 0.0, 0.0, 0.0, 0.0, 0.0, 0.0, 0.0, 0.0, 0.0, 0.0, 0.0, 0.0, 0.0, 0.0, 0.0, 0.0, 0.0, 0.0, 0.0, 0.0, 0.0, 0.0, 0.0, 0.0, 0.0, 0.0, 0.0, 0.0, 0.0, 0.0, 0.0, 0.0, 0.0, 0.0, 0.0, 0.0, 0.0, 0.0, 0.0, 0.0, 0.0, 0.0, 0.0, 0.0, 0.0, 0.0, 0.0, 0.0, 0.0, 0.0, 0.0, 0.0, 0.0, 0.0, 0.0, 0.0, 0.0, 0.0, 0.0, 0.0, 0.0, 0.0, 0.0, 0.0, 0.0, 0.0, 0.0, 0.0, 0.0, 0.0, 0.0, 0.0, 0.0, 0.0, 0.0, 0.0, 0.0, 0.0, 0.0, 0.0, 0.0, 0.0, 0.0, 0.0, 0.0, 0.0, 0.0, 0.0, 0.0, 0.0, 0.0, 0.0, 0.0, 0.0, 0.0, 0.0, 0.0, 0.0, 0.0, 0.0, 0.0, 0.0, 0.0, 0.0, 0.0, 0.0, 0.0, 0.0, 0.0, 0.0, 0.0, 0.0, 0.0, 0.0, 0.0, 0.0, 0.0, 0.0, 0.0, 0.0, 0.0, 0.0, 0.0, 0.0, 0.0, 0.0, 0.0, 0.0, 0.0, 0.0, 0.0, 0.0, 0.0, 0.0, 0.0, 0.0, 0.0, 0.0, 0.0, 0.0, 0.0, 0.0, 0.0, 0.0, 0.0, 0.0, 0.0, 0.0, 0.0, 0.0, 0.0, 0.0, 0.0, 0.0, 0.0, 0.0, 0.0, 0.0, 0.0, 0.0, 0.0, 0.0, 0.0, 0.0, 0.0, 0.0, 0.0, 0.0, 0.0, 0.0, 0.0, 0.0, 0.0, 0.0, 0.0, 0.0, 0.0, 0.0, 0.0, 0.0, 0.0, 0.0, 0.0, 0.0, 0.0, 0.0, 0.0, 0.0, 0.0, 0.0, 0.0, 0.0, 0.0, 0.0, 0.0, 0.0, 0.0, 0.0, 0.0, 0.0, 0.0, 0.0, 0.0, 0.0, 0.0, 0.0, 0.0, 0.0, 0.0, 0.0, 0.0, 0.0, 0.0, 0.0, 0.0, 0.0, 0.0, 0.0, 0.0, 0.0, 0.0, 0.0, 0.0, 0.0, 0.0, 0.0, 0.0, 0.0, 0.0, 0.0, 0.0, 0.0, 0.0, 0.0, 0.0, 0.0, 0.0, 0.0, 0.0, 0.0, 0.0, 0.0, 0.0, 0.0, 0.0, 0.0, 0.0, 0.0, 0.0, 0.0, 0.0, 0.0, 0.0, 0.0, 0.0, 0.0, 0.0, 0.0, 0.0, 0.0, 0.0, 0.0, 0.0, 0.0, 0.0, 0.0, 0.0, 0.0, 0.0, 0.0, 0.0, 0.0, 0.0, 0.0, 0.0, 0.0, 0.0, 0.0, 0.0, 0.0, 0.0, 0.0, 0.0, 0.0, 0.0, 0.0, 0.0, 0.0, 0.0, 0.0, 0.0, 0.0, 0.0, 0.0, 0.0, 0.0, 0.0, 0.0, 0.0, 0.0, 0.0, 0.0, 0.0, 0.0, 0.0, 0.0, 0.0, 0.0, 0.0, 0.0, 0.0, 0.0, 0.0, 0.0, 0.0, 0.0, 0.0, 0.0, 0.0, 0.0, 0.0, 0.0, 0.0, 0.0, 0.0, 0.0, 0.0, 0.0, 0.0, 0.0, 0.0, 0.0, 0.0, 0.0, 0.0, 0.0, 0.0, 0.0, 0.0, 0.0, 0.0, 0.0, 0.0, 0.0, 0.0, 0.0, 0.0, 0.0, 0.0, 0.0, 0.0, 0.0, 0.0, 0.0, 0.0, 0.0, 0.0, 0.0, 0.0, 0.0, 0.0, 0.0, 0.0, 0.0, 0.0, 0.0, 0.0, 0.0, 0.0, 0.0, 0.0, 0.0, 0.0, 0.0, 0.0, 0.0, 0.0, 0.0, 0.0, 0.0, 0.0, 0.0, 0.0, 0.0, 0.0, 0.0, 0.0, 0.0, 0.0, 0.0, 0.0, 0.0, 0.0, 0.0, 0.0, 0.0, 0.0, 0.0, 0.0, 0.0, 0.0, 0.0, 0.0, 0.0, 0.0, 0.0, 0.0, 0.0, 0.0, 0.0, 0.0, 0.0, 0.0, 0.0, 0.0, 0.0, 0.0, 0.0, 0.0, 0.0, 0.0, 0.0, 0.0, 0.0, 0.0, 0.0, 0.0, 0.0, 0.0, 0.0, 0.0, 0.0, 0.0, 0.0, 0.0, 0.0, 0.0, 0.0, 0.0, 0.0, 0.0, 0.0, 0.0, 0.0, 0.0, 0.0, 0.0, 0.0, 0.0, 0.0, 0.0, 0.0, 0.0, 0.0, 0.0, 0.0, 0.0, 0.0, 0.0, 0.0, 0.0, 0.0, 0.0, 0.0, 0.0, 0.0, 0.0, 0.0, 0.0, 0.0, 0.0, 0.0, 0.0, 0.0, 0.0, 0.0, 0.0, 0.0, 0.0, 0.0, 0.0, 0.0, 0.0, 0.0, 0.0, 0.0, 0.0, 0.0, 0.0, 0.0, 0.0, 0.0, 0.0, 0.0, 0.0, 0.0, 0.0, 0.0, 0.0, 0.0, 0.0, 0.0, 0.0, 0.0, 0.0, 0.0, 0.0, 0.0, 0.0, 0.0, 0.0, 0.0, 0.0, 0.0, 0.0, 0.0, 0.0, 0.0, 0.0, 0.0, 0.0, 0.0, 0.0, 0.0, 0.0, 0.0, 0.0, 0.0, 0.0, 0.0, 0.0, 0.0, 0.0, 0.0, 0.0, 0.0, 0.0, 0.0, 0.0, 0.0, 0.0, 0.0, 0.0, 0.0, 0.0, 0.0, 0.0, 0.0, 0.0, 0.0, 0.0, 0.0, 0.0, 0.0, 0.0, 0.0, 0.0, 0.0, 0.0, 0.0, 0.0, 0.0, 0.0, 0.0, 0.0, 0.0, 0.0, 0.0, 0.0, 0.0, 0.0, 0.0, 0.0, 0.0, 0.0, 0.0, 0.0, 0.0, 0.0, 0.0, 0.0, 0.0, 0.0, 0.0, 0.0, 0.0, 0.0, 0.0, 0.0, 0.0, 0.0, 0.0, 0.0, 0.0, 0.0, 0.0, 0.0, 0.0, 0.0, 0.0, 0.0, 0.0, 0.0, 0.0, 0.0, 0.0, 0.0, 0.0, 0.0, 0.0, 0.0, 0.0, 0.0, 0.0, 0.0, 0.0, 0.0, 0.0, 0.0, 0.0, 0.0, 0.0, 0.0, 0.0, 0.0, 0.0, 0.0, 0.0, 0.0, 0.0, 0.0, 0.0, 0.0, 0.0, 0.0, 0.0, 0.0, 0.0, 0.0, 0.0, 0.0, 0.0, 0.0, 0.0, 0.0, 0.0, 0.0, 0.0, 0.0, 0.0, 0.0, 0.0, 0.0, 0.0, 0.0, 0.0, 0.0, 0.0, 0.0, 0.0, 0.0, 0.0, 0.0, 0.0, 0.0, 0.0, 0.0, 0.0, 0.0, 0.0, 0.0, 0.0, 0.0, 0.0, 0.0, 0.0, 0.0, 0.0, 0.0, 0.0, 0.0, 0.0, 0.0, 0.0, 0.0, 0.0, 0.0, 0.0, 0.0, 0.0, 0.0, 0.0, 0.0, 0.0, 0.0, 0.0, 0.0, 0.0, 0.0, 0.0, 0.0, 0.0, 0.0, 0.0, 0.0, 0.0, 0.0, 0.0, 0.0, 0.0, 0.0, 0.0, 0.0, 0.0, 0.0, 0.0, 0.0, 0.0, 0.0, 0.0, 0.0, 0.0, 0.0, 0.0, 0.0, 0.0, 0.0, 0.0, 0.0, 0.0, 0.0, 0.0, 0.0, 0.0, 0.0, 0.0, 0.0, 0.0, 0.0, 0.0, 0.0, 0.0, 0.0, 0.0, 0.0, 0.0, 0.0, 0.0, 0.0, 0.0, 0.0, 0.0, 0.0, 0.0, 0.0, 0.0, 0.0, 0.0, 0.0, 0.0, 0.0, 0.0, 0.0, 0.0, 0.0, 0.0, 0.0, 0.0, 0.0, 0.0, 0.0, 0.0, 0.0, 0.0, 0.0, 0.0, 0.0, 0.0, 0.0, 0.0, 0.0, 0.0, 0.0, 0.0, 0.0, 0.0, 0.0, 0.0, 0.0, 0.0, 0.0, 0.0, 0.0, 0.0, 0.0, 0.0, 0.0, 0.0, 0.0, 0.0, 0.0, 0.0, 0.0, 0.0, 0.0, 0.0, 0.0, 0.0, 0.0, 0.0, 0.0, 0.0, 0.0, 0.0, 0.0, 0.0, 0.0, 0.0, 0.0, 0.0, 0.0, 0.0, 0.0, 0.0, 0.0, 0.0, 0.0, 0.0, 0.0, 0.0, 0.0, 0.0, 0.0, 0.0, 0.0, 0.0, 0.0, 0.0, 0.0, 0.0, 0.0, 0.0, 0.0, 0.0, 0.0, 0.0, 0.0, 0.0, 0.0, 0.0, 0.0, 0.0, 0.0, 0.0, 0.0, 0.0, 0.0, 0.0, 0.0, 0.0, 0.0, 0.0, 0.0, 0.0, 0.0, 0.0, 0.0, 0.0, 0.0, 0.0, 0.0, 0.0, 0.0, 0.0, 0.0, 0.0, 0.0, 0.0, 0.0, 0.0, 0.0, 0.0, 0.0, 0.0, 0.0, 0.0, 0.0, 0.4581, 0.125, 0.625, 0.125, 0.625, 0.25, 0.4581, 0.25, 0.4581, 0.25, 0.625, 0.25, 0.6984, 0.4266, 0.4581, 0.5, 0.4581, 0.625, 0.7717, 0.625, 0.6983, 0.8234, 0.4581, 0.75, 0.4581, 0.75, 0.6983, 0.8234, 0.625, 1.0, 0.4581, 1.0, 0.125, 0.625, 0.375, 0.625, 0.375, 0.75, 0.125, 0.75, 0.7717, 0.625, 0.875, 0.625, 0.875, 0.75, 0.6983, 0.8234, 0.375, 0.75, 0.4581, 0.75, 0.4581, 1.0, 0.375, 1.0, 0.375, 0.625, 0.4581, 0.625, 0.4581, 0.75, 0.375, 0.75, 0.375, 0.25, 0.4581, 0.25, 0.4581, 0.5, 0.375, 0.5, 0.375, 0.125, 0.4581, 0.125, 0.4581, 0.25, 0.375, 0.25, 0.375, 0.0, 0.4581, 0.0, 0.4581, 0.125, 0.375, 0.125, 0.375, 0.5, 0.4581, 0.5, 0.4581, 0.625, 0.375, 0.625, 0.6984, 0.4266, 0.875, 0.5, 0.875, 0.625, 0.7717, 0.625, 0.125, 0.5, 0.375, 0.5, 0.375, 0.625, 0.125, 0.625, 0.4581, 0.5, 0.6984, 0.4266, 0.7717, 0.625, 0.4581, 0.625, 0.4581, 0.0, 0.625, 0.0, 0.625, 0.125, 0.4581, 0.125, 0.4581, 0.125, 0.4581, 0.25, 0.625, 0.25, 0.625, 0.125, 0.4581, 0.25, 0.4581, 0.5, 0.6984, 0.4266, 0.625, 0.25, 0.4581, 0.625, 0.4581, 0.75, 0.6983, 0.8234, 0.7717, 0.625, 0.4581, 0.75, 0.4581, 1.0, 0.625, 1.0, 0.6983, 0.8234, 0.125, 0.625, 0.125, 0.75, 0.375, 0.75, 0.375, 0.625, 0.7717, 0.625, 0.6983, 0.8234, 0.875, 0.75, 0.875, 0.625, 0.375, 0.75, 0.375, 1.0, 0.4581, 1.0, 0.4581, 0.75, 0.375, 0.625, 0.375, 0.75, 0.4581, 0.75, 0.4581, 0.625, 0.375, 0.25, 0.375, 0.5, 0.4581, 0.5, 0.4581, 0.25, 0.375, 0.125, 0.375, 0.25, 0.4581, 0.25, 0.4581, 0.125, 0.375, 0.0, 0.375, 0.125, 0.4581, 0.125, 0.4581, 0.0, 0.375, 0.5, 0.375, 0.625, 0.4581, 0.625, 0.4581, 0.5, 0.6984, 0.4266, 0.7717, 0.625, 0.875, 0.625, 0.875, 0.5, 0.125, 0.5, 0.125, 0.625, 0.375, 0.625, 0.375, 0.5, 0.4581, 0.5, 0.4581, 0.625, 0.7717, 0.625, 0.6984, 0.4266, 0.4581, 0.0, 0.4581, 0.125, 0.625, 0.125, 0.625, 0.0, 0.5, 0.125, 0.625, 0.125, 0.625, 0.25, 0.5, 0.25, 0.5, 0.375, 0.625, 0.375, 0.625, 0.5, 0.5, 0.5, 0.5, 0.625, 0.625, 0.625, 0.625, 0.75, 0.5, 0.75, 0.5, 0.875, 0.625, 0.875, 0.625, 1.0, 0.5, 1.0, 0.25, 0.625, 0.375, 0.625, 0.375, 0.75, 0.25, 0.75, 0.75, 0.625, 0.875, 0.625, 0.875, 0.75, 0.75, 0.75, 0.625, 0.625, 0.75, 0.625, 0.75, 0.75, 0.625, 0.75, 0.625, 0.5, 0.75, 0.5, 0.75, 0.625, 0.625, 0.625, 0.75, 0.5, 0.875, 0.5, 0.875, 0.625, 0.75, 0.625, 0.125, 0.625, 0.25, 0.625, 0.25, 0.75, 0.125, 0.75, 0.125, 0.5, 0.25, 0.5, 0.25, 0.625, 0.125, 0.625, 0.25, 0.5, 0.375, 0.5, 0.375, 0.625, 0.25, 0.625, 0.375, 0.875, 0.5, 0.875, 0.5, 1.0, 0.375, 1.0, 0.375, 0.75, 0.5, 0.75, 0.5, 0.875, 0.375, 0.875, 0.5, 0.75, 0.625, 0.75, 0.625, 0.875, 0.5, 0.875, 0.375, 0.625, 0.5, 0.625, 0.5, 0.75, 0.375, 0.75, 0.375, 0.5, 0.5, 0.5, 0.5, 0.625, 0.375, 0.625, 0.5, 0.5, 0.625, 0.5, 0.625, 0.625, 0.5, 0.625, 0.375, 0.375, 0.5, 0.375, 0.5, 0.5, 0.375, 0.5, 0.375, 0.25, 0.5, 0.25, 0.5, 0.375, 0.375, 0.375, 0.5, 0.25, 0.625, 0.25, 0.625, 0.375, 0.5, 0.375, 0.375, 0.125, 0.5, 0.125, 0.5, 0.25, 0.375, 0.25, 0.375, 0.0, 0.5, 0.0, 0.5, 0.125, 0.375, 0.125, 0.5, 0.0, 0.625, 0.0, 0.625, 0.125, 0.5, 0.125])
me_plane.materials.append(mat_materialchara)
me_plane.update()
me_cube = bpy.data.meshes.new('Cube')
me_cube.from_pydata([(-6.0, -6.0, 0.0), (-6.0, -6.0, 5.0), (-6.0, 6.0, 0.0), (-6.0, 6.0, 5.0), (6.0, -6.0, 0.0), (6.0, -6.0, 5.0), (6.0, 6.0, 0.0), (6.0, 6.0, 5.0), (-6.0, 3.0, 0.0), (-6.0, 0.0, 0.0), (-6.0, -3.0, 0.0), (-6.0, -3.0, 5.0), (-6.0, 0.0, 5.0), (-6.0, 3.0, 5.0), (6.0, -3.0, 0.0), (6.0, 0.0, 0.0), (6.0, 3.0, 0.0), (6.0, 3.0, 5.0), (6.0, 0.0, 5.0), (6.0, -3.0, 5.0), (3.0, 6.0, 0.0), (0.0, 6.0, 0.0), (-3.0, 6.0, 0.0), (-3.0, 6.0, 5.0), (0.0, 6.0, 5.0), (3.0, 6.0, 5.0), (-3.0, -6.0, 0.0), (0.0, -6.0, 0.0), (3.0, -6.0, 0.0), (3.0, -6.0, 5.0), (0.0, -6.0, 5.0), (-3.0, -6.0, 5.0), (3.0, 3.0, 0.0), (0.0, 3.0, 0.0), (-3.0, 3.0, 0.0), (3.0, 0.0, 0.0), (0.0, 0.0, 0.0), (-3.0, 0.0, 0.0), (3.0, -3.0, 0.0), (0.0, -3.0, 0.0), (-3.0, -3.0, 0.0), (-6.0, -6.0, 2.5), (-6.0, 6.0, 2.5), (6.0, 6.0, 2.5), (6.0, -6.0, 2.5), (6.0, 3.0, 2.5), (6.0, 0.0, 2.5), (6.0, -3.0, 2.5), (-6.0, -3.0, 2.5), (-6.0, 0.0, 2.5), (-6.0, 3.0, 2.5), (3.0, -6.0, 2.5), (0.0, -6.0, 2.5), (-3.0, -6.0, 2.5), (-3.0, 6.0, 2.5), (0.0, 6.0, 2.5), (3.0, 6.0, 2.5)], [], [(50, 13, 3, 42), (56, 25, 7, 43), (47, 19, 5, 44), (53, 31, 1, 41), (38, 14, 4, 28), (20, 6, 16, 32), (32, 16, 15, 35), (35, 15, 14, 38), (43, 7, 17, 45), (45, 17, 18, 46), (46, 18, 19, 47), (41, 1, 11, 48), (48, 11, 12, 49), (49, 12, 13, 50), (9, 37, 40, 10), (37, 36, 39, 40), (36, 35, 38, 39), (8, 34, 37, 9), (34, 33, 36, 37), (33, 32, 35, 36), (2, 22, 34, 8), (22, 21, 33, 34), (21, 20, 32, 33), (10, 40, 26, 0), (40, 39, 27, 26), (39, 38, 28, 27), (44, 5, 29, 51), (51, 29, 30, 52), (52, 30, 31, 53), (42, 3, 23, 54), (54, 23, 24, 55), (55, 24, 25, 56), (21, 55, 56, 20), (22, 54, 55, 21), (2, 42, 54, 22), (27, 52, 53, 26), (28, 51, 52, 27), (4, 44, 51, 28), (9, 49, 50, 8), (10, 48, 49, 9), (0, 41, 48, 10), (15, 46, 47, 14), (16, 45, 46, 15), (6, 43, 45, 16), (26, 53, 41, 0), (14, 47, 44, 4), (20, 56, 43, 6), (8, 50, 42, 2)])
_uv = me_cube.uv_layers.new(name='UVMap')
_uv.uv.foreach_set('vector', [0.5, 0.1875, 0.625, 0.1875, 0.625, 0.25, 0.5, 0.25, 0.5, 0.4375, 0.625, 0.4375, 0.625, 0.5, 0.5, 0.5, 0.5, 0.6875, 0.625, 0.6875, 0.625, 0.75, 0.5, 0.75, 0.5, 0.9375, 0.625, 0.9375, 0.625, 1.0, 0.5, 1.0, 0.3125, 0.6875, 0.375, 0.6875, 0.375, 0.75, 0.3125, 0.75, 0.3125, 0.5, 0.375, 0.5, 0.375, 0.5625, 0.3125, 0.5625, 0.3125, 0.5625, 0.375, 0.5625, 0.375, 0.625, 0.3125, 0.625, 0.3125, 0.625, 0.375, 0.625, 0.375, 0.6875, 0.3125, 0.6875, 0.5, 0.5, 0.625, 0.5, 0.625, 0.5625, 0.5, 0.5625, 0.5, 0.5625, 0.625, 0.5625, 0.625, 0.625, 0.5, 0.625, 0.5, 0.625, 0.625, 0.625, 0.625, 0.6875, 0.5, 0.6875, 0.5, 0.0, 0.625, 0.0, 0.625, 0.0625, 0.5, 0.0625, 0.5, 0.0625, 0.625, 0.0625, 0.625, 0.125, 0.5, 0.125, 0.5, 0.125, 0.625, 0.125, 0.625, 0.1875, 0.5, 0.1875, 0.125, 0.625, 0.1875, 0.625, 0.1875, 0.6875, 0.125, 0.6875, 0.1875, 0.625, 0.25, 0.625, 0.25, 0.6875, 0.1875, 0.6875, 0.25, 0.625, 0.3125, 0.625, 0.3125, 0.6875, 0.25, 0.6875, 0.125, 0.5625, 0.1875, 0.5625, 0.1875, 0.625, 0.125, 0.625, 0.1875, 0.5625, 0.25, 0.5625, 0.25, 0.625, 0.1875, 0.625, 0.25, 0.5625, 0.3125, 0.5625, 0.3125, 0.625, 0.25, 0.625, 0.125, 0.5, 0.1875, 0.5, 0.1875, 0.5625, 0.125, 0.5625, 0.1875, 0.5, 0.25, 0.5, 0.25, 0.5625, 0.1875, 0.5625, 0.25, 0.5, 0.3125, 0.5, 0.3125, 0.5625, 0.25, 0.5625, 0.125, 0.6875, 0.1875, 0.6875, 0.1875, 0.75, 0.125, 0.75, 0.1875, 0.6875, 0.25, 0.6875, 0.25, 0.75, 0.1875, 0.75, 0.25, 0.6875, 0.3125, 0.6875, 0.3125, 0.75, 0.25, 0.75, 0.5, 0.75, 0.625, 0.75, 0.625, 0.8125, 0.5, 0.8125, 0.5, 0.8125, 0.625, 0.8125, 0.625, 0.875, 0.5, 0.875, 0.5, 0.875, 0.625, 0.875, 0.625, 0.9375, 0.5, 0.9375, 0.5, 0.25, 0.625, 0.25, 0.625, 0.3125, 0.5, 0.3125, 0.5, 0.3125, 0.625, 0.3125, 0.625, 0.375, 0.5, 0.375, 0.5, 0.375, 0.625, 0.375, 0.625, 0.4375, 0.5, 0.4375, 0.375, 0.375, 0.5, 0.375, 0.5, 0.4375, 0.375, 0.4375, 0.375, 0.3125, 0.5, 0.3125, 0.5, 0.375, 0.375, 0.375, 0.375, 0.25, 0.5, 0.25, 0.5, 0.3125, 0.375, 0.3125, 0.375, 0.875, 0.5, 0.875, 0.5, 0.9375, 0.375, 0.9375, 0.375, 0.8125, 0.5, 0.8125, 0.5, 0.875, 0.375, 0.875, 0.375, 0.75, 0.5, 0.75, 0.5, 0.8125, 0.375, 0.8125, 0.375, 0.125, 0.5, 0.125, 0.5, 0.1875, 0.375, 0.1875, 0.375, 0.0625, 0.5, 0.0625, 0.5, 0.125, 0.375, 0.125, 0.375, 0.0, 0.5, 0.0, 0.5, 0.0625, 0.375, 0.0625, 0.375, 0.625, 0.5, 0.625, 0.5, 0.6875, 0.375, 0.6875, 0.375, 0.5625, 0.5, 0.5625, 0.5, 0.625, 0.375, 0.625, 0.375, 0.5, 0.5, 0.5, 0.5, 0.5625, 0.375, 0.5625, 0.375, 0.9375, 0.5, 0.9375, 0.5, 1.0, 0.375, 1.0, 0.375, 0.6875, 0.5, 0.6875, 0.5, 0.75, 0.375, 0.75, 0.375, 0.4375, 0.5, 0.4375, 0.5, 0.5, 0.375, 0.5, 0.375, 0.1875, 0.5, 0.1875, 0.5, 0.25, 0.375, 0.25])
me_cube.materials.append(mat_materialroom)
me_cube.update()
me_cube_001 = bpy.data.meshes.new('Cube.001')
me_cube_001.from_pydata([(-1.0, -0.8333, 12.64), (-1.0, -0.8333, 14.64), (-1.0, 0.8333, 12.64), (-1.0, 0.8333, 14.64), (1.0, -0.8333, 12.64), (1.0, -0.8333, 14.64), (1.0, 0.8333, 12.64), (1.0, 0.8333, 14.64), (0.5, 0.8333, 12.64), (0.0, 0.8333, 12.64), (-0.5, 0.8333, 12.64), (-0.5, 0.8333, 14.64), (0.0, 0.8333, 14.64), (0.5, 0.8333, 14.64), (-0.5, -0.8333, 12.64), (0.0, -0.8333, 12.64), (0.5, -0.8333, 12.64), (0.5, -0.8333, 14.64), (0.0, -0.8333, 14.64), (-0.5, -0.8333, 14.64), (-1.0, 2.384e-07, 12.64), (-1.0, 2.384e-07, 14.64), (1.0, 2.384e-07, 12.64), (1.0, 2.384e-07, 14.64), (0.5, 2.384e-07, 14.64), (0.0, 2.384e-07, 14.64), (-0.5, 2.384e-07, 14.64), (-0.5, 2.384e-07, 12.64), (0.0, 2.384e-07, 12.64), (0.5, 2.384e-07, 12.64), (0.8807, 0.5843, 12.38), (0.8807, 0.5843, 9.537e-07), (0.8807, 0.7529, 12.38), (0.8807, 0.7529, 9.537e-07), (0.9649, 0.5843, 12.38), (0.9649, 0.5843, 9.537e-07), (0.9649, 0.7529, 12.38), (0.9649, 0.7529, 9.537e-07), (-0.8807, 0.5843, 12.38), (-0.8807, 0.5843, 1.907e-06), (-0.8807, 0.7529, 12.38), (-0.8807, 0.7529, 1.907e-06), (-0.9649, 0.5843, 12.38), (-0.9649, 0.5843, 1.907e-06), (-0.9649, 0.7529, 12.38), (-0.9649, 0.7529, 1.907e-06), (0.8807, -0.5843, 12.38), (0.8807, -0.5843, 1.907e-06), (0.8807, -0.7529, 12.38), (0.8807, -0.7529, 1.907e-06), (0.9649, -0.5843, 12.38), (0.9649, -0.5843, 1.907e-06), (0.9649, -0.7529, 12.38), (0.9649, -0.7529, 1.907e-06), (-0.8807, -0.5843, 12.38), (-0.8807, -0.5843, 3.815e-06), (-0.8807, -0.7529, 12.38), (-0.8807, -0.7529, 3.815e-06), (-0.9649, -0.5843, 12.38), (-0.9649, -0.5843, 3.815e-06), (-0.9649, -0.7529, 12.38), (-0.9649, -0.7529, 3.815e-06)], [], [(20, 21, 3, 2), (8, 13, 7, 6), (22, 23, 5, 4), (14, 19, 1, 0), (29, 22, 4, 16), (26, 21, 1, 19), (23, 24, 17, 5), (24, 25, 18, 17), (25, 26, 19, 18), (20, 27, 14, 0), (27, 28, 15, 14), (28, 29, 16, 15), (4, 5, 17, 16), (16, 17, 18, 15), (15, 18, 19, 14), (2, 3, 11, 10), (10, 11, 12, 9), (9, 12, 13, 8), (9, 8, 29, 28), (10, 9, 28, 27), (2, 10, 27, 20), (12, 11, 26, 25), (13, 12, 25, 24), (7, 13, 24, 23), (11, 3, 21, 26), (8, 6, 22, 29), (6, 7, 23, 22), (0, 1, 21, 20), (30, 31, 33, 32), (32, 33, 37, 36), (36, 37, 35, 34), (34, 35, 31, 30), (32, 36, 34, 30), (37, 33, 31, 35), (38, 39, 41, 40), (40, 41, 45, 44), (44, 45, 43, 42), (42, 43, 39, 38), (40, 44, 42, 38), (45, 41, 39, 43), (46, 47, 49, 48), (48, 49, 53, 52), (52, 53, 51, 50), (50, 51, 47, 46), (48, 52, 50, 46), (53, 49, 47, 51), (54, 55, 57, 56), (56, 57, 61, 60), (60, 61, 59, 58), (58, 59, 55, 54), (56, 60, 58, 54), (61, 57, 55, 59)])
_uv = me_cube_001.uv_layers.new(name='UVMap')
_uv.uv.foreach_set('vector', [0.375, 0.125, 0.625, 0.125, 0.625, 0.25, 0.375, 0.25, 0.375, 0.4375, 0.625, 0.4375, 0.625, 0.5, 0.375, 0.5, 0.375, 0.625, 0.625, 0.625, 0.625, 0.75, 0.375, 0.75, 0.375, 0.9375, 0.625, 0.9375, 0.625, 1.0, 0.375, 1.0, 0.3125, 0.625, 0.375, 0.625, 0.375, 0.75, 0.3125, 0.75, 0.8125, 0.625, 0.875, 0.625, 0.875, 0.75, 0.8125, 0.75, 0.625, 0.625, 0.6875, 0.625, 0.6875, 0.75, 0.625, 0.75, 0.6875, 0.625, 0.75, 0.625, 0.75, 0.75, 0.6875, 0.75, 0.75, 0.625, 0.8125, 0.625, 0.8125, 0.75, 0.75, 0.75, 0.125, 0.625, 0.1875, 0.625, 0.1875, 0.75, 0.125, 0.75, 0.1875, 0.625, 0.25, 0.625, 0.25, 0.75, 0.1875, 0.75, 0.25, 0.625, 0.3125, 0.625, 0.3125, 0.75, 0.25, 0.75, 0.375, 0.75, 0.625, 0.75, 0.625, 0.8125, 0.375, 0.8125, 0.375, 0.8125, 0.625, 0.8125, 0.625, 0.875, 0.375, 0.875, 0.375, 0.875, 0.625, 0.875, 0.625, 0.9375, 0.375, 0.9375, 0.375, 0.25, 0.625, 0.25, 0.625, 0.3125, 0.375, 0.3125, 0.375, 0.3125, 0.625, 0.3125, 0.625, 0.375, 0.375, 0.375, 0.375, 0.375, 0.625, 0.375, 0.625, 0.4375, 0.375, 0.4375, 0.25, 0.5, 0.3125, 0.5, 0.3125, 0.625, 0.25, 0.625, 0.1875, 0.5, 0.25, 0.5, 0.25, 0.625, 0.1875, 0.625, 0.125, 0.5, 0.1875, 0.5, 0.1875, 0.625, 0.125, 0.625, 0.75, 0.5, 0.8125, 0.5, 0.8125, 0.625, 0.75, 0.625, 0.6875, 0.5, 0.75, 0.5, 0.75, 0.625, 0.6875, 0.625, 0.625, 0.5, 0.6875, 0.5, 0.6875, 0.625, 0.625, 0.625, 0.8125, 0.5, 0.875, 0.5, 0.875, 0.625, 0.8125, 0.625, 0.3125, 0.5, 0.375, 0.5, 0.375, 0.625, 0.3125, 0.625, 0.375, 0.5, 0.625, 0.5, 0.625, 0.625, 0.375, 0.625, 0.375, 0.0, 0.625, 0.0, 0.625, 0.125, 0.375, 0.125, 0.375, 0.0, 0.625, 0.0, 0.625, 0.25, 0.375, 0.25, 0.375, 0.25, 0.625, 0.25, 0.625, 0.5, 0.375, 0.5, 0.375, 0.5, 0.625, 0.5, 0.625, 0.75, 0.375, 0.75, 0.375, 0.75, 0.625, 0.75, 0.625, 1.0, 0.375, 1.0, 0.125, 0.5, 0.375, 0.5, 0.375, 0.75, 0.125, 0.75, 0.625, 0.5, 0.875, 0.5, 0.875, 0.75, 0.625, 0.75, 0.375, 0.0, 0.625, 0.0, 0.625, 0.25, 0.375, 0.25, 0.375, 0.25, 0.625, 0.25, 0.625, 0.5, 0.375, 0.5, 0.375, 0.5, 0.625, 0.5, 0.625, 0.75, 0.375, 0.75, 0.375, 0.75, 0.625, 0.75, 0.625, 1.0, 0.375, 1.0, 0.125, 0.5, 0.375, 0.5, 0.375, 0.75, 0.125, 0.75, 0.625, 0.5, 0.875, 0.5, 0.875, 0.75, 0.625, 0.75, 0.375, 0.0, 0.625, 0.0, 0.625, 0.25, 0.375, 0.25, 0.375, 0.25, 0.625, 0.25, 0.625, 0.5, 0.375, 0.5, 0.375, 0.5, 0.625, 0.5, 0.625, 0.75, 0.375, 0.75, 0.375, 0.75, 0.625, 0.75, 0.625, 1.0, 0.375, 1.0, 0.125, 0.5, 0.375, 0.5, 0.375, 0.75, 0.125, 0.75, 0.625, 0.5, 0.875, 0.5, 0.875, 0.75, 0.625, 0.75, 0.375, 0.0, 0.625, 0.0, 0.625, 0.25, 0.375, 0.25, 0.375, 0.25, 0.625, 0.25, 0.625, 0.5, 0.375, 0.5, 0.375, 0.5, 0.625, 0.5, 0.625, 0.75, 0.375, 0.75, 0.375, 0.75, 0.625, 0.75, 0.625, 1.0, 0.375, 1.0, 0.125, 0.5, 0.375, 0.5, 0.375, 0.75, 0.125, 0.75, 0.625, 0.5, 0.875, 0.5, 0.875, 0.75, 0.625, 0.75])
me_cube_001.materials.append(mat_materialdesk)
me_cube_001.update()
me_cube_002 = bpy.data.meshes.new('Cube.002')
me_cube_002.from_pydata([(-0.0457, -0.7025, 0.0), (-0.0457, -0.1483, 0.6753), (-0.0457, -0.6111, 0.0), (-0.0457, -0.05693, 0.6753), (0.0457, -0.7025, 0.0), (0.0457, -0.1483, 0.6753), (0.0457, -0.6111, 0.0), (0.0457, -0.05693, 0.6753), (-0.5855, 0.3908, 0.0), (-0.1056, 0.1137, 0.6753), (-0.5064, 0.3451, 0.0), (-0.02645, 0.06804, 0.6753), (-0.6312, 0.3117, 0.0), (-0.1513, 0.03459, 0.6753), (-0.5521, 0.266, 0.0), (-0.07215, -0.01111, 0.6753), (0.6312, 0.3117, 0.0), (0.1513, 0.03459, 0.6753), (0.5521, 0.266, 0.0), (0.07215, -0.01111, 0.6753), (0.5855, 0.3908, 0.0), (0.1056, 0.1137, 0.6753), (0.5064, 0.3451, 0.0), (0.02645, 0.06804, 0.6753), (0.0, 0.0, 0.6849), (-2.395e-09, 0.0, 1.436), (0.0, 0.1899, 0.6849), (0.0, 0.1899, 0.739), (0.09493, 0.1644, 0.6849), (0.09493, 0.1644, 0.739), (0.1644, 0.09493, 0.6849), (0.1644, 0.09493, 0.739), (0.1899, 0.0, 0.6849), (0.1899, 0.0, 0.739), (0.1644, -0.09493, 0.6849), (0.1644, -0.09493, 0.739), (0.09493, -0.1644, 0.6849), (0.09493, -0.1644, 0.739), (0.0, -0.1899, 0.6849), (0.0, -0.1899, 0.739), (-0.09493, -0.1644, 0.6849), (-0.09493, -0.1644, 0.739), (-0.1644, -0.09493, 0.6849), (-0.1644, -0.09493, 0.739), (-0.1899, 0.0, 0.739), (-0.1899, 0.0, 0.6849), (-0.1644, 0.09493, 0.6849), (-0.1644, 0.09493, 0.739), (-0.09493, 0.1644, 0.6849), (-0.09493, 0.1644, 0.739), (-2.395e-09, 0.06273, 0.739), (0.03136, 0.05432, 0.739), (0.05432, 0.03136, 0.739), (0.06273, 0.0, 0.739), (0.05432, -0.03136, 0.739), (0.03136, -0.05432, 0.739), (-1.863e-09, -0.06273, 0.739), (-0.03136, -0.05432, 0.739), (-0.05432, -0.03136, 0.739), (-0.06273, 0.0, 0.739), (-0.05432, 0.03136, 0.739), (-0.03136, 0.05432, 0.739), (0.03136, 0.05432, 1.436), (0.05432, 0.03136, 1.436), (0.06273, 0.0, 1.436), (0.05432, -0.03136, 1.436), (0.03136, -0.05432, 1.436), (-1.863e-09, -0.06273, 1.436), (-0.03136, -0.05432, 1.436), (-0.05432, -0.03136, 1.436), (-0.06273, 0.0, 1.436), (-0.05432, 0.03136, 1.436), (-0.03136, 0.05432, 1.436), (-1.863e-09, 0.06273, 1.436), (0.0, 6.721e-08, 1.677), (0.0, 0.1231, 1.677), (0.0, 0.3039, 2.284), (0.07233, 0.09955, 1.677), (0.1786, 0.2458, 2.284), (0.117, 0.03803, 1.677), (0.289, 0.0939, 2.284), (0.117, -0.03803, 1.677), (0.289, -0.0939, 2.284), (0.07233, -0.09955, 1.677), (0.1786, -0.2458, 2.284), (0.0, -0.1231, 1.677), (0.0, -0.3039, 2.284), (-0.07233, -0.09955, 1.677), (-0.1786, -0.2458, 2.284), (-0.117, -0.03803, 1.677), (-0.289, -0.0939, 2.284), (-0.117, 0.03803, 1.677), (-0.289, 0.0939, 2.284), (-0.07233, 0.09955, 1.677), (-0.1786, 0.2458, 2.284), (5.461e-10, -1.574e-07, 0.1454), (5.461e-10, -1.574e-07, 1.797), (5.461e-10, 0.03961, 0.1454), (5.461e-10, 0.03961, 1.797), (0.02801, 0.02801, 1.797), (0.02801, 0.02801, 0.1454), (0.03961, -1.574e-07, 0.1454), (0.03961, -1.574e-07, 1.797), (0.02801, -0.02801, 0.1454), (0.02801, -0.02801, 1.797), (5.461e-10, -0.03961, 0.1454), (5.461e-10, -0.03961, 1.797), (-0.02801, -0.02801, 1.797), (-0.02801, -0.02801, 0.1454), (-0.03961, -1.574e-07, 1.797), (-0.03961, -1.574e-07, 0.1454), (-0.02801, 0.02801, 0.1454), (-0.02801, 0.02801, 1.797), (5.174e-10, 0.3031, 2.253), (0.1782, 0.2452, 2.253), (0.2883, 0.09367, 2.253), (0.2883, -0.09367, 2.253), (0.1782, -0.2452, 2.253), (5.174e-10, -0.3031, 2.253), (-0.1782, -0.2452, 2.253), (-0.2883, -0.09367, 2.253), (-0.2883, 0.09367, 2.253), (-0.1782, 0.2452, 2.253), (5.174e-10, -5.788e-08, 2.253), (5.461e-10, 0.03961, 0.5582), (9.313e-10, 0.03961, 1.384), (9.313e-10, 0.03961, 0.971), (0.02801, 0.02801, 0.5582), (0.02801, 0.02801, 1.384), (0.02801, 0.02801, 0.971), (0.03961, -1.574e-07, 1.384), (0.03961, -1.574e-07, 0.971), (0.03961, -1.565e-07, 0.5582), (0.02801, -0.02801, 1.384), (0.02801, -0.02801, 0.971), (0.02801, -0.02801, 0.5582), (5.461e-10, -0.03961, 1.384), (5.461e-10, -0.03961, 0.971), (5.461e-10, -0.03961, 0.5582), (-0.02801, -0.02801, 0.971), (-0.02801, -0.02801, 1.384), (-0.02801, -0.02801, 0.5582), (-0.03961, -1.565e-07, 1.384), (-0.03961, -1.574e-07, 0.971), (-0.03961, -1.574e-07, 0.5582), (-0.02801, 0.02801, 0.971), (-0.02801, 0.02801, 0.5582), (-0.02801, 0.02801, 1.384)], [], [(0, 1, 3, 2), (2, 3, 7, 6), (6, 7, 5, 4), (4, 5, 1, 0), (2, 6, 4, 0), (7, 3, 1, 5), (8, 9, 11, 10), (10, 11, 15, 14), (14, 15, 13, 12), (12, 13, 9, 8), (10, 14, 12, 8), (15, 11, 9, 13), (16, 17, 19, 18), (18, 19, 23, 22), (22, 23, 21, 20), (20, 21, 17, 16), (18, 22, 20, 16), (23, 19, 17, 21), (24, 26, 28), (29, 27, 50, 51), (26, 27, 29, 28), (27, 49, 61, 50), (24, 28, 30), (47, 44, 59, 60), (28, 29, 31, 30), (24, 30, 32), (41, 39, 56, 57), (30, 31, 33, 32), (24, 32, 34), (32, 33, 35, 34), (33, 31, 52, 53), (24, 34, 36), (49, 47, 60, 61), (34, 35, 37, 36), (44, 43, 58, 59), (24, 36, 38), (36, 37, 39, 38), (39, 37, 55, 56), (24, 38, 40), (38, 39, 41, 40), (24, 40, 42), (31, 29, 51, 52), (40, 41, 43, 42), (24, 42, 45), (42, 43, 44, 45), (24, 45, 46), (43, 41, 57, 58), (45, 44, 47, 46), (24, 46, 48), (46, 47, 49, 48), (37, 35, 54, 55), (24, 48, 26), (35, 33, 53, 54), (48, 49, 27, 26), (60, 59, 70, 71), (53, 52, 63, 64), (58, 57, 68, 69), (51, 50, 73, 62), (56, 55, 66, 67), (50, 61, 72, 73), (54, 53, 64, 65), (59, 58, 69, 70), (52, 51, 62, 63), (57, 56, 67, 68), (55, 54, 65, 66), (61, 60, 71, 72), (25, 62, 73), (25, 63, 62), (25, 64, 63), (25, 65, 64), (25, 66, 65), (25, 67, 66), (25, 68, 67), (25, 69, 68), (25, 70, 69), (25, 71, 70), (25, 72, 71), (25, 73, 72), (74, 75, 77), (75, 76, 78, 77), (74, 77, 79), (77, 78, 80, 79), (74, 79, 81), (79, 80, 82, 81), (74, 81, 83), (81, 82, 84, 83), (74, 83, 85), (83, 84, 86, 85), (74, 85, 87), (85, 86, 88, 87), (74, 87, 89), (87, 88, 90, 89), (74, 89, 91), (89, 90, 92, 91), (74, 91, 93), (91, 92, 94, 93), (74, 93, 75), (93, 94, 76, 75), (95, 97, 100), (96, 99, 98), (125, 98, 99, 128), (95, 100, 101), (96, 102, 99), (128, 99, 102, 130), (95, 101, 103), (96, 104, 102), (130, 102, 104, 133), (95, 103, 105), (96, 106, 104), (133, 104, 106, 136), (95, 105, 108), (96, 107, 106), (136, 106, 107, 140), (95, 108, 110), (96, 109, 107), (140, 107, 109, 142), (95, 110, 111), (96, 112, 109), (142, 109, 112, 147), (95, 111, 97), (96, 98, 112), (147, 112, 98, 125), (118, 117, 123), (115, 114, 123), (122, 121, 123), (119, 118, 123), (116, 115, 123), (113, 122, 123), (120, 119, 123), (117, 116, 123), (114, 113, 123), (121, 120, 123), (111, 146, 124, 97), (146, 145, 126, 124), (145, 147, 125, 126), (110, 144, 146, 111), (144, 143, 145, 146), (143, 142, 147, 145), (108, 141, 144, 110), (141, 139, 143, 144), (139, 140, 142, 143), (105, 138, 141, 108), (138, 137, 139, 141), (137, 136, 140, 139), (103, 135, 138, 105), (135, 134, 137, 138), (134, 133, 136, 137), (101, 132, 135, 103), (132, 131, 134, 135), (131, 130, 133, 134), (100, 127, 132, 101), (127, 129, 131, 132), (129, 128, 130, 131), (97, 124, 127, 100), (124, 126, 129, 127), (126, 125, 128, 129)])
_uv = me_cube_002.uv_layers.new(name='UVMap')
_uv.uv.foreach_set('vector', [0.375, 0.0, 0.625, 0.0, 0.625, 0.25, 0.375, 0.25, 0.375, 0.25, 0.625, 0.25, 0.625, 0.5, 0.375, 0.5, 0.375, 0.5, 0.625, 0.5, 0.625, 0.75, 0.375, 0.75, 0.375, 0.75, 0.625, 0.75, 0.625, 1.0, 0.375, 1.0, 0.125, 0.5, 0.375, 0.5, 0.375, 0.75, 0.125, 0.75, 0.625, 0.5, 0.875, 0.5, 0.875, 0.75, 0.625, 0.75, 0.375, 0.0, 0.625, 0.0, 0.625, 0.25, 0.375, 0.25, 0.375, 0.25, 0.625, 0.25, 0.625, 0.5, 0.375, 0.5, 0.375, 0.5, 0.625, 0.5, 0.625, 0.75, 0.375, 0.75, 0.375, 0.75, 0.625, 0.75, 0.625, 1.0, 0.375, 1.0, 0.125, 0.5, 0.375, 0.5, 0.375, 0.75, 0.125, 0.75, 0.625, 0.5, 0.875, 0.5, 0.875, 0.75, 0.625, 0.75, 0.375, 0.0, 0.625, 0.0, 0.625, 0.25, 0.375, 0.25, 0.375, 0.25, 0.625, 0.25, 0.625, 0.5, 0.375, 0.5, 0.375, 0.5, 0.625, 0.5, 0.625, 0.75, 0.375, 0.75, 0.375, 0.75, 0.625, 0.75, 0.625, 1.0, 0.375, 1.0, 0.125, 0.5, 0.375, 0.5, 0.375, 0.75, 0.125, 0.75, 0.625, 0.5, 0.875, 0.5, 0.875, 0.75, 0.625, 0.75, 0.75, 0.25, 0.75, 0.49, 0.87, 0.4578, 0.9167, 1.0, 1.0, 1.0, 1.0, 1.0, 0.9167, 1.0, 1.0, 0.5, 1.0, 1.0, 0.9167, 1.0, 0.9167, 0.5, -0.00508, 1.0, 0.08333, 1.0, 0.08333, 1.0, 0.0004603, 1.0, 0.75, 0.25, 0.87, 0.4578, 0.9578, 0.37, 0.1667, 1.0, 0.25, 1.0, 0.25, 1.0, 0.1667, 1.0, 0.9167, 0.5, 0.9167, 1.0, 0.8333, 1.0, 0.8333, 0.5, 0.75, 0.25, 0.9578, 0.37, 0.99, 0.25, 0.4167, 1.0, 0.5051, 1.0, 0.4995, 1.0, 0.4167, 1.0, 0.8333, 0.5, 0.8333, 1.0, 0.75, 1.0, 0.75, 0.5, 0.75, 0.25, 0.99, 0.25, 0.9578, 0.13, 0.75, 0.5, 0.75, 1.0, 0.6667, 1.0, 0.6667, 0.5, 0.75, 1.0, 0.8333, 1.0, 0.8333, 1.0, 0.75, 1.0, 0.75, 0.25, 0.9578, 0.13, 0.87, 0.04215, 0.08333, 1.0, 0.1667, 1.0, 0.1667, 1.0, 0.08333, 1.0, 0.6667, 0.5, 0.6667, 1.0, 0.5833, 1.0, 0.5833, 0.5, 0.25, 1.0, 0.3333, 1.0, 0.3333, 1.0, 0.25, 1.0, 0.75, 0.25, 0.87, 0.04215, 0.75, 0.01, 0.5833, 0.5, 0.5833, 1.0, 0.5, 1.0, 0.5, 0.5, 0.5, 1.0, 0.5833, 1.0, 0.5833, 1.0, 0.5, 1.0, 0.75, 0.25, 0.75, 0.01, 0.63, 0.04215, 0.5, 0.5, 0.5051, 1.0, 0.4167, 1.0, 0.4167, 0.5, 0.75, 0.25, 0.63, 0.04215, 0.5422, 0.13, 0.8333, 1.0, 0.9167, 1.0, 0.9167, 1.0, 0.8333, 1.0, 0.4167, 0.5, 0.4167, 1.0, 0.3333, 1.0, 0.3333, 0.5, 0.75, 0.25, 0.5422, 0.13, 0.51, 0.25, 0.3333, 0.5, 0.3333, 1.0, 0.25, 1.0, 0.25, 0.5, 0.75, 0.25, 0.51, 0.25, 0.5422, 0.37, 0.3333, 1.0, 0.4167, 1.0, 0.4167, 1.0, 0.3333, 1.0, 0.25, 0.5, 0.25, 1.0, 0.1667, 1.0, 0.1667, 0.5, 0.75, 0.25, 0.5422, 0.37, 0.63, 0.4578, 0.1667, 0.5, 0.1667, 1.0, 0.08333, 1.0, 0.08333, 0.5, 0.5833, 1.0, 0.6667, 1.0, 0.6667, 1.0, 0.5833, 1.0, 0.75, 0.25, 0.63, 0.4578, 0.75, 0.49, 0.6667, 1.0, 0.75, 1.0, 0.75, 1.0, 0.6667, 1.0, 0.08333, 0.5, 0.08333, 1.0, -0.00508, 1.0, -1.863e-07, 0.5, 0.1667, 1.0, 0.25, 1.0, 0.25, 1.0, 0.1667, 1.0, 0.75, 1.0, 0.8333, 1.0, 0.8333, 1.0, 0.75, 1.0, 0.3333, 1.0, 0.4167, 1.0, 0.4167, 1.0, 0.3333, 1.0, 0.9167, 1.0, 1.0, 1.0, 1.0, 1.0, 0.9167, 1.0, 0.5, 1.0, 0.5833, 1.0, 0.5833, 1.0, 0.5, 1.0, 0.0004603, 1.0, 0.08333, 1.0, 0.08333, 1.0, 0.0007095, 1.0, 0.6667, 1.0, 0.75, 1.0, 0.75, 1.0, 0.6667, 1.0, 0.25, 1.0, 0.3333, 1.0, 0.3333, 1.0, 0.25, 1.0, 0.8333, 1.0, 0.9167, 1.0, 0.9167, 1.0, 0.8333, 1.0, 0.4167, 1.0, 0.4995, 1.0, 0.4993, 1.0, 0.4167, 1.0, 0.5833, 1.0, 0.6667, 1.0, 0.6667, 1.0, 0.5833, 1.0, 0.08333, 1.0, 0.1667, 1.0, 0.1667, 1.0, 0.08333, 1.0, 0.25, 0.25, 0.37, 0.4578, 0.25, 0.49, 0.25, 0.25, 0.4578, 0.37, 0.37, 0.4578, 0.25, 0.25, 0.49, 0.25, 0.4578, 0.37, 0.25, 0.25, 0.4578, 0.13, 0.49, 0.25, 0.25, 0.25, 0.37, 0.04215, 0.4578, 0.13, 0.25, 0.25, 0.25, 0.01, 0.37, 0.04215, 0.25, 0.25, 0.13, 0.04215, 0.25, 0.01, 0.25, 0.25, 0.04215, 0.13, 0.13, 0.04215, 0.25, 0.25, 0.01, 0.25, 0.04215, 0.13, 0.25, 0.25, 0.04215, 0.37, 0.01, 0.25, 0.25, 0.25, 0.13, 0.4578, 0.04215, 0.37, 0.25, 0.25, 0.25, 0.49, 0.13, 0.4578, 0.75, 0.25, 0.75, 0.49, 0.8911, 0.4442, 1.0, 0.5, 1.0, 1.0, 0.9, 1.0, 0.9, 0.5, 0.75, 0.25, 0.8911, 0.4442, 0.9783, 0.3242, 0.9, 0.5, 0.9, 1.0, 0.8, 1.0, 0.8, 0.5, 0.75, 0.25, 0.9783, 0.3242, 0.9783, 0.1758, 0.8, 0.5, 0.8, 1.0, 0.7, 1.0, 0.7, 0.5, 0.75, 0.25, 0.9783, 0.1758, 0.8911, 0.05584, 0.7, 0.5, 0.7, 1.0, 0.6, 1.0, 0.6, 0.5, 0.75, 0.25, 0.8911, 0.05584, 0.75, 0.01, 0.6, 0.5, 0.6, 1.0, 0.5, 1.0, 0.5, 0.5, 0.75, 0.25, 0.75, 0.01, 0.6089, 0.05584, 0.5, 0.5, 0.5, 1.0, 0.4, 1.0, 0.4, 0.5, 0.75, 0.25, 0.6089, 0.05584, 0.5217, 0.1758, 0.4, 0.5, 0.4, 1.0, 0.3, 1.0, 0.3, 0.5, 0.75, 0.25, 0.5217, 0.1758, 0.5217, 0.3242, 0.3, 0.5, 0.3, 1.0, 0.2, 1.0, 0.2, 0.5, 0.75, 0.25, 0.5217, 0.3242, 0.6089, 0.4442, 0.2, 0.5, 0.2, 1.0, 0.1, 1.0, 0.1, 0.5, 0.75, 0.25, 0.6089, 0.4442, 0.75, 0.49, 0.1, 0.5, 0.1, 1.0, -7.451e-08, 1.0, -7.451e-08, 0.5, 0.75, 0.25, 0.75, 0.49, 0.9197, 0.4197, 0.25, 0.25, 0.4197, 0.4197, 0.25, 0.49, 1.0, 0.875, 1.0, 1.0, 0.875, 1.0, 0.875, 0.875, 0.75, 0.25, 0.9197, 0.4197, 0.99, 0.25, 0.25, 0.25, 0.49, 0.25, 0.4197, 0.4197, 0.875, 0.875, 0.875, 1.0, 0.75, 1.0, 0.75, 0.875, 0.75, 0.25, 0.99, 0.25, 0.9197, 0.08029, 0.25, 0.25, 0.4197, 0.08029, 0.49, 0.25, 0.7476, 0.875, 0.75, 1.0, 0.625, 1.0, 0.625, 0.875, 0.75, 0.25, 0.9197, 0.08029, 0.75, 0.01, 0.25, 0.25, 0.25, 0.01, 0.4197, 0.08029, 0.625, 0.875, 0.625, 1.0, 0.5, 1.0, 0.5, 0.875, 0.75, 0.25, 0.75, 0.01, 0.5803, 0.08029, 0.25, 0.25, 0.08029, 0.08029, 0.25, 0.01, 0.5, 0.875, 0.5, 1.0, 0.375, 1.0, 0.375, 0.875, 0.75, 0.25, 0.5803, 0.08029, 0.51, 0.25, 0.25, 0.25, 0.01, 0.25, 0.08029, 0.08029, 0.375, 0.875, 0.375, 1.0, 0.25, 1.0, 0.2524, 0.875, 0.75, 0.25, 0.51, 0.25, 0.5803, 0.4197, 0.25, 0.25, 0.08029, 0.4197, 0.01, 0.25, 0.25, 0.875, 0.25, 1.0, 0.125, 1.0, 0.125, 0.875, 0.75, 0.25, 0.5803, 0.4197, 0.75, 0.49, 0.25, 0.25, 0.25, 0.49, 0.08029, 0.4197, 0.125, 0.875, 0.125, 1.0, 0.0, 1.0, 0.0, 0.875, 0.0, 0.0, 0.0, 0.0, 0.0, 0.0, 0.0, 0.0, 0.0, 0.0, 0.0, 0.0, 0.0, 0.0, 0.0, 0.0, 0.0, 0.0, 0.0, 0.0, 0.0, 0.0, 0.0, 0.0, 0.0, 0.0, 0.0, 0.0, 0.0, 0.0, 0.0, 0.0, 0.0, 0.0, 0.0, 0.0, 0.0, 0.0, 0.0, 0.0, 0.0, 0.0, 0.0, 0.0, 0.0, 0.0, 0.0, 0.0, 0.0, 0.0, 0.0, 0.0, 0.0, 0.0, 0.0, 0.0, 0.0, 0.0, 0.0, 0.0, 0.125, 0.5, 0.125, 0.625, 0.0, 0.625, 0.0, 0.5, 0.125, 0.625, 0.125, 0.75, 0.0, 0.75, 0.0, 0.625, 0.125, 0.75, 0.125, 0.875, 0.0, 0.875, 0.0, 0.75, 0.25, 0.5, 0.25, 0.625, 0.125, 0.625, 0.125, 0.5, 0.25, 0.625, 0.25, 0.75, 0.125, 0.75, 0.125, 0.625, 0.25, 0.75, 0.25, 0.875, 0.125, 0.875, 0.125, 0.75, 0.375, 0.5, 0.375, 0.625, 0.2524, 0.625, 0.25, 0.5, 0.375, 0.625, 0.375, 0.75, 0.2524, 0.75, 0.2524, 0.625, 0.375, 0.75, 0.375, 0.875, 0.2524, 0.875, 0.2524, 0.75, 0.5, 0.5, 0.5, 0.625, 0.375, 0.625, 0.375, 0.5, 0.5, 0.625, 0.5, 0.75, 0.375, 0.75, 0.375, 0.625, 0.5, 0.75, 0.5, 0.875, 0.375, 0.875, 0.375, 0.75, 0.625, 0.5, 0.625, 0.625, 0.5, 0.625, 0.5, 0.5, 0.625, 0.625, 0.625, 0.75, 0.5, 0.75, 0.5, 0.625, 0.625, 0.75, 0.625, 0.875, 0.5, 0.875, 0.5, 0.75, 0.75, 0.5, 0.7476, 0.625, 0.625, 0.625, 0.625, 0.5, 0.7476, 0.625, 0.7476, 0.75, 0.625, 0.75, 0.625, 0.625, 0.7476, 0.75, 0.7476, 0.875, 0.625, 0.875, 0.625, 0.75, 0.875, 0.5, 0.875, 0.625, 0.75, 0.625, 0.75, 0.5, 0.875, 0.625, 0.875, 0.75, 0.75, 0.75, 0.75, 0.625, 0.875, 0.75, 0.875, 0.875, 0.75, 0.875, 0.75, 0.75, 1.0, 0.5, 1.0, 0.625, 0.875, 0.625, 0.875, 0.5, 1.0, 0.625, 1.0, 0.75, 0.875, 0.75, 0.875, 0.625, 1.0, 0.75, 1.0, 0.875, 0.875, 0.875, 0.875, 0.75])
me_cube_002.materials.append(mat_materiallampstand)
me_cube_002.update()
me_cube_003 = bpy.data.meshes.new('Cube.003')
me_cube_003.from_pydata([(-0.0457, -0.7025, 0.0), (-0.0457, -0.1483, 0.6753), (-0.0457, -0.6111, 0.0), (-0.0457, -0.05693, 0.6753), (0.0457, -0.7025, 0.0), (0.0457, -0.1483, 0.6753), (0.0457, -0.6111, 0.0), (0.0457, -0.05693, 0.6753), (-0.5855, 0.3908, 0.0), (-0.1056, 0.1137, 0.6753), (-0.5064, 0.3451, 0.0), (-0.02645, 0.06804, 0.6753), (-0.6312, 0.3117, 0.0), (-0.1513, 0.03459, 0.6753), (-0.5521, 0.266, 0.0), (-0.07215, -0.01111, 0.6753), (0.6312, 0.3117, 0.0), (0.1513, 0.03459, 0.6753), (0.5521, 0.266, 0.0), (0.07215, -0.01111, 0.6753), (0.5855, 0.3908, 0.0), (0.1056, 0.1137, 0.6753), (0.5064, 0.3451, 0.0), (0.02645, 0.06804, 0.6753), (0.0, 0.0, 0.6849), (-2.395e-09, 0.0, 1.436), (0.0, 0.1899, 0.6849), (0.09493, 0.1644, 0.739), (0.09493, 0.1644, 0.6849), (0.1644, 0.09493, 0.6849), (0.1644, 0.09493, 0.739), (0.1899, 0.0, 0.6849), (0.1899, 0.0, 0.739), (0.1644, -0.09493, 0.6849), (0.1644, -0.09493, 0.739), (0.09493, -0.1644, 0.6849), (0.09493, -0.1644, 0.739), (0.0, -0.1899, 0.6849), (0.0, -0.1899, 0.739), (-0.09493, -0.1644, 0.6849), (-0.09493, -0.1644, 0.739), (-0.1644, -0.09493, 0.6849), (-0.1644, -0.09493, 0.739), (-0.1899, 0.0, 0.739), (-0.1899, 0.0, 0.6849), (-0.1644, 0.09493, 0.6849), (-0.1644, 0.09493, 0.739), (-0.09493, 0.1644, 0.6849), (-0.09493, 0.1644, 0.739), (0.0, 0.1899, 0.739), (-2.395e-09, 0.06273, 0.739), (0.03136, 0.05432, 0.739), (0.05432, 0.03136, 0.739), (0.06273, 0.0, 0.739), (0.05432, -0.03136, 0.739), (0.03136, -0.05432, 0.739), (-1.863e-09, -0.06273, 0.739), (-0.03136, -0.05432, 0.739), (-0.05432, -0.03136, 0.739), (-0.06273, -1.863e-09, 0.739), (-0.05432, 0.03136, 0.739), (-0.03136, 0.05432, 0.739), (-2.395e-09, 0.06273, 1.436), (0.03136, 0.05432, 1.436), (0.05432, 0.03136, 1.436), (0.06273, 0.0, 1.436), (0.05432, -0.03136, 1.436), (0.03136, -0.05432, 1.436), (-1.863e-09, -0.06273, 1.436), (-0.03136, -0.05432, 1.436), (-0.05432, -0.03136, 1.436), (-0.06273, 0.0, 1.436), (-0.05432, 0.03136, 1.436), (-0.03136, 0.05432, 1.436), (0.0, 6.721e-08, 1.677), (0.0, 0.1231, 1.677), (0.0, 0.3039, 2.284), (0.07233, 0.09955, 1.677), (0.1786, 0.2458, 2.284), (0.117, 0.03803, 1.677), (0.289, 0.0939, 2.284), (0.117, -0.03803, 1.677), (0.289, -0.0939, 2.284), (0.07233, -0.09955, 1.677), (0.1786, -0.2458, 2.284), (0.0, -0.1231, 1.677), (0.0, -0.3039, 2.284), (-0.07233, -0.09955, 1.677), (-0.1786, -0.2458, 2.284), (-0.117, -0.03803, 1.677), (-0.289, -0.0939, 2.284), (-0.117, 0.03803, 1.677), (-0.289, 0.0939, 2.284), (-0.07233, 0.09955, 1.677), (-0.1786, 0.2458, 2.284), (5.461e-10, -1.574e-07, 0.06793), (5.461e-10, -1.574e-07, 1.797), (5.461e-10, 0.03961, 0.06793), (5.461e-10, 0.03961, 1.797), (0.02801, 0.02801, 1.797), (0.02801, 0.02801, 0.06793), (0.03961, -1.574e-07, 0.06793), (0.03961, -1.574e-07, 1.797), (0.02801, -0.02801, 0.06793), (0.02801, -0.02801, 1.797), (5.461e-10, -0.03961, 0.06793), (5.461e-10, -0.03961, 1.797), (-0.02801, -0.02801, 1.797), (-0.02801, -0.02801, 0.06793), (-0.03961, -1.574e-07, 1.797), (-0.03961, -1.574e-07, 0.06793), (-0.02801, 0.02801, 0.06793), (-0.02801, 0.02801, 1.797), (5.174e-10, 0.3031, 2.253), (0.1782, 0.2452, 2.253), (0.2883, 0.09367, 2.253), (0.2883, -0.09367, 2.253), (0.1782, -0.2452, 2.253), (5.174e-10, -0.3031, 2.253), (-0.1782, -0.2452, 2.253), (-0.2883, -0.09367, 2.253), (-0.2883, 0.09367, 2.253), (-0.1782, 0.2452, 2.253), (5.174e-10, -5.788e-08, 2.253), (5.461e-10, 0.03961, 0.5001), (9.313e-10, 0.03961, 1.364), (9.313e-10, 0.03961, 0.9323), (0.02801, 0.02801, 0.5001), (0.02801, 0.02801, 1.364), (0.02801, 0.02801, 0.9323), (0.03961, -1.574e-07, 1.364), (0.03961, -1.574e-07, 0.9323), (0.03961, -1.565e-07, 0.5001), (0.02801, -0.02801, 1.364), (0.02801, -0.02801, 0.9323), (0.02801, -0.02801, 0.5001), (5.461e-10, -0.03961, 1.364), (5.461e-10, -0.03961, 0.9323), (5.461e-10, -0.03961, 0.5001), (-0.02801, -0.02801, 0.9323), (-0.02801, -0.02801, 1.364), (-0.02801, -0.02801, 0.5001), (-0.03961, -1.565e-07, 1.364), (-0.03961, -1.574e-07, 0.9323), (-0.03961, -1.574e-07, 0.5001), (-0.02801, 0.02801, 0.9323), (-0.02801, 0.02801, 0.5001), (-0.02801, 0.02801, 1.364)], [], [(0, 1, 3, 2), (2, 3, 7, 6), (6, 7, 5, 4), (4, 5, 1, 0), (2, 6, 4, 0), (7, 3, 1, 5), (8, 9, 11, 10), (10, 11, 15, 14), (14, 15, 13, 12), (12, 13, 9, 8), (10, 14, 12, 8), (15, 11, 9, 13), (16, 17, 19, 18), (18, 19, 23, 22), (22, 23, 21, 20), (20, 21, 17, 16), (18, 22, 20, 16), (23, 19, 17, 21), (24, 26, 28), (27, 49, 50, 51), (26, 49, 27, 28), (49, 48, 61, 50), (24, 28, 29), (43, 42, 58, 59), (28, 27, 30, 29), (40, 38, 56, 57), (24, 29, 31), (29, 30, 32, 31), (34, 32, 53, 54), (24, 31, 33), (31, 32, 34, 33), (24, 33, 35), (48, 46, 60, 61), (33, 34, 36, 35), (24, 35, 37), (42, 40, 57, 58), (35, 36, 38, 37), (38, 36, 55, 56), (24, 37, 39), (37, 38, 40, 39), (24, 39, 41), (32, 30, 52, 53), (39, 40, 42, 41), (24, 41, 44), (41, 42, 43, 44), (24, 44, 45), (46, 43, 59, 60), (44, 43, 46, 45), (24, 45, 47), (45, 46, 48, 47), (36, 34, 54, 55), (24, 47, 26), (47, 48, 49, 26), (30, 27, 51, 52), (51, 50, 62, 63), (56, 55, 67, 68), (50, 61, 73, 62), (54, 53, 65, 66), (60, 59, 71, 72), (52, 51, 63, 64), (58, 57, 69, 70), (57, 56, 68, 69), (55, 54, 66, 67), (61, 60, 72, 73), (53, 52, 64, 65), (59, 58, 70, 71), (25, 63, 62), (25, 64, 63), (25, 65, 64), (25, 66, 65), (25, 67, 66), (25, 68, 67), (25, 69, 68), (25, 70, 69), (25, 71, 70), (25, 72, 71), (25, 73, 72), (25, 62, 73), (74, 75, 77), (75, 76, 78, 77), (74, 77, 79), (77, 78, 80, 79), (74, 79, 81), (79, 80, 82, 81), (74, 81, 83), (81, 82, 84, 83), (74, 83, 85), (83, 84, 86, 85), (74, 85, 87), (85, 86, 88, 87), (74, 87, 89), (87, 88, 90, 89), (74, 89, 91), (89, 90, 92, 91), (74, 91, 93), (91, 92, 94, 93), (74, 93, 75), (93, 94, 76, 75), (95, 97, 100), (96, 99, 98), (125, 98, 99, 128), (95, 100, 101), (96, 102, 99), (128, 99, 102, 130), (95, 101, 103), (96, 104, 102), (130, 102, 104, 133), (95, 103, 105), (96, 106, 104), (133, 104, 106, 136), (95, 105, 108), (96, 107, 106), (136, 106, 107, 140), (95, 108, 110), (96, 109, 107), (140, 107, 109, 142), (95, 110, 111), (96, 112, 109), (142, 109, 112, 147), (95, 111, 97), (96, 98, 112), (147, 112, 98, 125), (118, 117, 123), (115, 114, 123), (122, 121, 123), (119, 118, 123), (116, 115, 123), (113, 122, 123), (120, 119, 123), (117, 116, 123), (114, 113, 123), (121, 120, 123), (111, 146, 124, 97), (146, 145, 126, 124), (145, 147, 125, 126), (110, 144, 146, 111), (144, 143, 145, 146), (143, 142, 147, 145), (108, 141, 144, 110), (141, 139, 143, 144), (139, 140, 142, 143), (105, 138, 141, 108), (138, 137, 139, 141), (137, 136, 140, 139), (103, 135, 138, 105), (135, 134, 137, 138), (134, 133, 136, 137), (101, 132, 135, 103), (132, 131, 134, 135), (131, 130, 133, 134), (100, 127, 132, 101), (127, 129, 131, 132), (129, 128, 130, 131), (97, 124, 127, 100), (124, 126, 129, 127), (126, 125, 128, 129)])
_uv = me_cube_003.uv_layers.new(name='UVMap')
_uv.uv.foreach_set('vector', [0.375, 0.0, 0.625, 0.0, 0.625, 0.25, 0.375, 0.25, 0.375, 0.25, 0.625, 0.25, 0.625, 0.5, 0.375, 0.5, 0.375, 0.5, 0.625, 0.5, 0.625, 0.75, 0.375, 0.75, 0.375, 0.75, 0.625, 0.75, 0.625, 1.0, 0.375, 1.0, 0.125, 0.5, 0.375, 0.5, 0.375, 0.75, 0.125, 0.75, 0.625, 0.5, 0.875, 0.5, 0.875, 0.75, 0.625, 0.75, 0.375, 0.0, 0.625, 0.0, 0.625, 0.25, 0.375, 0.25, 0.375, 0.25, 0.625, 0.25, 0.625, 0.5, 0.375, 0.5, 0.375, 0.5, 0.625, 0.5, 0.625, 0.75, 0.375, 0.75, 0.375, 0.75, 0.625, 0.75, 0.625, 1.0, 0.375, 1.0, 0.125, 0.5, 0.375, 0.5, 0.375, 0.75, 0.125, 0.75, 0.625, 0.5, 0.875, 0.5, 0.875, 0.75, 0.625, 0.75, 0.375, 0.0, 0.625, 0.0, 0.625, 0.25, 0.375, 0.25, 0.375, 0.25, 0.625, 0.25, 0.625, 0.5, 0.375, 0.5, 0.375, 0.5, 0.625, 0.5, 0.625, 0.75, 0.375, 0.75, 0.375, 0.75, 0.625, 0.75, 0.625, 1.0, 0.375, 1.0, 0.125, 0.5, 0.375, 0.5, 0.375, 0.75, 0.125, 0.75, 0.625, 0.5, 0.875, 0.5, 0.875, 0.75, 0.625, 0.75, 0.75, 0.25, 0.75, 0.49, 0.87, 0.4578, 0.9167, 1.0, 1.0, 1.0, 1.0, 1.0, 0.9167, 1.0, 1.0, 0.5, 1.0, 1.0, 0.9167, 1.0, 0.9167, 0.5, -0.00508, 1.0, 0.08333, 1.0, 0.08333, 1.0, 0.0004603, 1.0, 0.75, 0.25, 0.87, 0.4578, 0.9578, 0.37, 0.25, 1.0, 0.3333, 1.0, 0.3333, 1.0, 0.25, 1.0, 0.9167, 0.5, 0.9167, 1.0, 0.8333, 1.0, 0.8333, 0.5, 0.4167, 1.0, 0.5051, 1.0, 0.4995, 1.0, 0.4167, 1.0, 0.75, 0.25, 0.9578, 0.37, 0.99, 0.25, 0.8333, 0.5, 0.8333, 1.0, 0.75, 1.0, 0.75, 0.5, 0.6667, 1.0, 0.75, 1.0, 0.75, 1.0, 0.6667, 1.0, 0.75, 0.25, 0.99, 0.25, 0.9578, 0.13, 0.75, 0.5, 0.75, 1.0, 0.6667, 1.0, 0.6667, 0.5, 0.75, 0.25, 0.9578, 0.13, 0.87, 0.04215, 0.08333, 1.0, 0.1667, 1.0, 0.1667, 1.0, 0.08333, 1.0, 0.6667, 0.5, 0.6667, 1.0, 0.5833, 1.0, 0.5833, 0.5, 0.75, 0.25, 0.87, 0.04215, 0.75, 0.01, 0.3333, 1.0, 0.4167, 1.0, 0.4167, 1.0, 0.3333, 1.0, 0.5833, 0.5, 0.5833, 1.0, 0.5, 1.0, 0.5, 0.5, 0.5, 1.0, 0.5833, 1.0, 0.5833, 1.0, 0.5, 1.0, 0.75, 0.25, 0.75, 0.01, 0.63, 0.04215, 0.5, 0.5, 0.5051, 1.0, 0.4167, 1.0, 0.4167, 0.5, 0.75, 0.25, 0.63, 0.04215, 0.5422, 0.13, 0.75, 1.0, 0.8333, 1.0, 0.8333, 1.0, 0.75, 1.0, 0.4167, 0.5, 0.4167, 1.0, 0.3333, 1.0, 0.3333, 0.5, 0.75, 0.25, 0.5422, 0.13, 0.51, 0.25, 0.3333, 0.5, 0.3333, 1.0, 0.25, 1.0, 0.25, 0.5, 0.75, 0.25, 0.51, 0.25, 0.5422, 0.37, 0.1667, 1.0, 0.25, 1.0, 0.25, 1.0, 0.1667, 1.0, 0.25, 0.5, 0.25, 1.0, 0.1667, 1.0, 0.1667, 0.5, 0.75, 0.25, 0.5422, 0.37, 0.63, 0.4578, 0.1667, 0.5, 0.1667, 1.0, 0.08333, 1.0, 0.08333, 0.5, 0.5833, 1.0, 0.6667, 1.0, 0.6667, 1.0, 0.5833, 1.0, 0.75, 0.25, 0.63, 0.4578, 0.75, 0.49, 0.08333, 0.5, 0.08333, 1.0, -0.00508, 1.0, -1.863e-07, 0.5, 0.8333, 1.0, 0.9167, 1.0, 0.9167, 1.0, 0.8333, 1.0, 0.9167, 1.0, 1.0, 1.0, 1.0, 1.0, 0.9167, 1.0, 0.5, 1.0, 0.5833, 1.0, 0.5833, 1.0, 0.5, 1.0, 0.0004603, 1.0, 0.08333, 1.0, 0.08333, 1.0, 0.0007095, 1.0, 0.6667, 1.0, 0.75, 1.0, 0.75, 1.0, 0.6667, 1.0, 0.1667, 1.0, 0.25, 1.0, 0.25, 1.0, 0.1667, 1.0, 0.8333, 1.0, 0.9167, 1.0, 0.9167, 1.0, 0.8333, 1.0, 0.3333, 1.0, 0.4167, 1.0, 0.4167, 1.0, 0.3333, 1.0, 0.4167, 1.0, 0.4995, 1.0, 0.4993, 1.0, 0.4167, 1.0, 0.5833, 1.0, 0.6667, 1.0, 0.6667, 1.0, 0.5833, 1.0, 0.08333, 1.0, 0.1667, 1.0, 0.1667, 1.0, 0.08333, 1.0, 0.75, 1.0, 0.8333, 1.0, 0.8333, 1.0, 0.75, 1.0, 0.25, 1.0, 0.3333, 1.0, 0.3333, 1.0, 0.25, 1.0, 0.25, 0.25, 0.37, 0.4578, 0.25, 0.49, 0.25, 0.25, 0.4578, 0.37, 0.37, 0.4578, 0.25, 0.25, 0.49, 0.25, 0.4578, 0.37, 0.25, 0.25, 0.4578, 0.13, 0.49, 0.25, 0.25, 0.25, 0.37, 0.04215, 0.4578, 0.13, 0.25, 0.25, 0.25, 0.01, 0.37, 0.04215, 0.25, 0.25, 0.13, 0.04215, 0.25, 0.01, 0.25, 0.25, 0.04215, 0.13, 0.13, 0.04215, 0.25, 0.25, 0.01, 0.25, 0.04215, 0.13, 0.25, 0.25, 0.04215, 0.37, 0.01, 0.25, 0.25, 0.25, 0.13, 0.4578, 0.04215, 0.37, 0.25, 0.25, 0.25, 0.49, 0.13, 0.4578, 0.75, 0.25, 0.75, 0.49, 0.8911, 0.4442, 1.0, 0.5, 1.0, 1.0, 0.9, 1.0, 0.9, 0.5, 0.75, 0.25, 0.8911, 0.4442, 0.9783, 0.3242, 0.9, 0.5, 0.9, 1.0, 0.8, 1.0, 0.8, 0.5, 0.75, 0.25, 0.9783, 0.3242, 0.9783, 0.1758, 0.8, 0.5, 0.8, 1.0, 0.7, 1.0, 0.7, 0.5, 0.75, 0.25, 0.9783, 0.1758, 0.8911, 0.05584, 0.7, 0.5, 0.7, 1.0, 0.6, 1.0, 0.6, 0.5, 0.75, 0.25, 0.8911, 0.05584, 0.75, 0.01, 0.6, 0.5, 0.6, 1.0, 0.5, 1.0, 0.5, 0.5, 0.75, 0.25, 0.75, 0.01, 0.6089, 0.05584, 0.5, 0.5, 0.5, 1.0, 0.4, 1.0, 0.4, 0.5, 0.75, 0.25, 0.6089, 0.05584, 0.5217, 0.1758, 0.4, 0.5, 0.4, 1.0, 0.3, 1.0, 0.3, 0.5, 0.75, 0.25, 0.5217, 0.1758, 0.5217, 0.3242, 0.3, 0.5, 0.3, 1.0, 0.2, 1.0, 0.2, 0.5, 0.75, 0.25, 0.5217, 0.3242, 0.6089, 0.4442, 0.2, 0.5, 0.2, 1.0, 0.1, 1.0, 0.1, 0.5, 0.75, 0.25, 0.6089, 0.4442, 0.75, 0.49, 0.1, 0.5, 0.1, 1.0, -7.451e-08, 1.0, -7.451e-08, 0.5, 0.75, 0.25, 0.75, 0.49, 0.9197, 0.4197, 0.25, 0.25, 0.4197, 0.4197, 0.25, 0.49, 1.0, 0.875, 1.0, 1.0, 0.875, 1.0, 0.875, 0.875, 0.75, 0.25, 0.9197, 0.4197, 0.99, 0.25, 0.25, 0.25, 0.49, 0.25, 0.4197, 0.4197, 0.875, 0.875, 0.875, 1.0, 0.75, 1.0, 0.75, 0.875, 0.75, 0.25, 0.99, 0.25, 0.9197, 0.08029, 0.25, 0.25, 0.4197, 0.08029, 0.49, 0.25, 0.7476, 0.875, 0.75, 1.0, 0.625, 1.0, 0.625, 0.875, 0.75, 0.25, 0.9197, 0.08029, 0.75, 0.01, 0.25, 0.25, 0.25, 0.01, 0.4197, 0.08029, 0.625, 0.875, 0.625, 1.0, 0.5, 1.0, 0.5, 0.875, 0.75, 0.25, 0.75, 0.01, 0.5803, 0.08029, 0.25, 0.25, 0.08029, 0.08029, 0.25, 0.01, 0.5, 0.875, 0.5, 1.0, 0.375, 1.0, 0.375, 0.875, 0.75, 0.25, 0.5803, 0.08029, 0.51, 0.25, 0.25, 0.25, 0.01, 0.25, 0.08029, 0.08029, 0.375, 0.875, 0.375, 1.0, 0.25, 1.0, 0.2524, 0.875, 0.75, 0.25, 0.51, 0.25, 0.5803, 0.4197, 0.25, 0.25, 0.08029, 0.4197, 0.01, 0.25, 0.25, 0.875, 0.25, 1.0, 0.125, 1.0, 0.125, 0.875, 0.75, 0.25, 0.5803, 0.4197, 0.75, 0.49, 0.25, 0.25, 0.25, 0.49, 0.08029, 0.4197, 0.125, 0.875, 0.125, 1.0, 0.0, 1.0, 0.0, 0.875, 0.0, 0.0, 0.0, 0.0, 0.0, 0.0, 0.0, 0.0, 0.0, 0.0, 0.0, 0.0, 0.0, 0.0, 0.0, 0.0, 0.0, 0.0, 0.0, 0.0, 0.0, 0.0, 0.0, 0.0, 0.0, 0.0, 0.0, 0.0, 0.0, 0.0, 0.0, 0.0, 0.0, 0.0, 0.0, 0.0, 0.0, 0.0, 0.0, 0.0, 0.0, 0.0, 0.0, 0.0, 0.0, 0.0, 0.0, 0.0, 0.0, 0.0, 0.0, 0.0, 0.0, 0.0, 0.0, 0.0, 0.0, 0.0, 0.0, 0.0, 0.125, 0.5, 0.125, 0.625, 0.0, 0.625, 0.0, 0.5, 0.125, 0.625, 0.125, 0.75, 0.0, 0.75, 0.0, 0.625, 0.125, 0.75, 0.125, 0.875, 0.0, 0.875, 0.0, 0.75, 0.25, 0.5, 0.25, 0.625, 0.125, 0.625, 0.125, 0.5, 0.25, 0.625, 0.25, 0.75, 0.125, 0.75, 0.125, 0.625, 0.25, 0.75, 0.25, 0.875, 0.125, 0.875, 0.125, 0.75, 0.375, 0.5, 0.375, 0.625, 0.2524, 0.625, 0.25, 0.5, 0.375, 0.625, 0.375, 0.75, 0.2524, 0.75, 0.2524, 0.625, 0.375, 0.75, 0.375, 0.875, 0.2524, 0.875, 0.2524, 0.75, 0.5, 0.5, 0.5, 0.625, 0.375, 0.625, 0.375, 0.5, 0.5, 0.625, 0.5, 0.75, 0.375, 0.75, 0.375, 0.625, 0.5, 0.75, 0.5, 0.875, 0.375, 0.875, 0.375, 0.75, 0.625, 0.5, 0.625, 0.625, 0.5, 0.625, 0.5, 0.5, 0.625, 0.625, 0.625, 0.75, 0.5, 0.75, 0.5, 0.625, 0.625, 0.75, 0.625, 0.875, 0.5, 0.875, 0.5, 0.75, 0.75, 0.5, 0.7476, 0.625, 0.625, 0.625, 0.625, 0.5, 0.7476, 0.625, 0.7476, 0.75, 0.625, 0.75, 0.625, 0.625, 0.7476, 0.75, 0.7476, 0.875, 0.625, 0.875, 0.625, 0.75, 0.875, 0.5, 0.875, 0.625, 0.75, 0.625, 0.75, 0.5, 0.875, 0.625, 0.875, 0.75, 0.75, 0.75, 0.75, 0.625, 0.875, 0.75, 0.875, 0.875, 0.75, 0.875, 0.75, 0.75, 1.0, 0.5, 1.0, 0.625, 0.875, 0.625, 0.875, 0.5, 1.0, 0.625, 1.0, 0.75, 0.875, 0.75, 0.875, 0.625, 1.0, 0.75, 1.0, 0.875, 0.875, 0.875, 0.875, 0.75])
me_cube_003.materials.append(mat_materiallampstand)
me_cube_003.update()
arm_armature = bpy.data.armatures.new('Armature')  # bones are not reproduced
arm_armature_001 = bpy.data.armatures.new('Armature.001')  # bones are not reproduced
arm_armature_002 = bpy.data.armatures.new('Armature.002')  # bones are not reproduced

# ---- objects
ob_plane = bpy.data.objects.new('Plane', me_plane)
ob_armature = bpy.data.objects.new('Armature', arm_armature)
ob_camera = bpy.data.objects.new('Camera', cam_camera)
ob_light = bpy.data.objects.new('Light', light_light)
ob_cameralookat = bpy.data.objects.new('CameraLookAt', None)
ob_cameraroot = bpy.data.objects.new('CameraRoot', None)
ob_sun = bpy.data.objects.new('Sun', light_sun)
ob_light_001 = bpy.data.objects.new('Light.001', light_light_001)
ob_roomwall = bpy.data.objects.new('RoomWall', me_cube)
ob_desk = bpy.data.objects.new('Desk', me_cube_001)
ob_lampstand = bpy.data.objects.new('LampStand', me_cube_002)
ob_lampstandarmature = bpy.data.objects.new('LampStandArmature', arm_armature_001)
ob_lampstand_001 = bpy.data.objects.new('LampStand.001', me_cube_003)
ob_lampstandarmature_001 = bpy.data.objects.new('LampStandArmature.001', arm_armature_002)

# ---- transforms, parenting, visibility, modifiers, constraints
ob_plane.parent = ob_armature
ob_plane.location = (0.0, 0.0, 0.0)
_vg = ob_plane.vertex_groups.new(name='Bone.12')
_vg.add([0, 1, 2, 3, 44, 45, 46, 47, 213, 214, 217, 219, 236, 237, 238, 240, 246], 1.0, 'REPLACE')
_vg = ob_plane.vertex_groups.new(name='Bone.01')
_vg.add([0, 1, 2, 3, 4, 5, 6, 7, 93, 94, 95, 96, 217, 218, 219, 220, 221, 222, 238, 239, 240, 241, 242, 243], 1.0, 'REPLACE')
_vg = ob_plane.vertex_groups.new(name='Bone.02')
for _i, _w in zip([4, 5, 6, 7, 8, 9, 10, 11, 97, 98, 99, 100, 130, 133, 208, 210, 221, 222, 223, 224, 233, 234, 235, 242, 243, 244, 245, 260, 263, 264, 265], [1.0, 1.0, 1.0, 1.0, 1.0, 1.0, 1.0, 1.0, 1.0, 1.0, 1.0, 1.0, 0.5, 0.5, 1.0, 1.0, 1.0, 1.0, 1.0, 1.0, 0.5, 1.0, 1.0, 1.0, 1.0, 1.0, 1.0, 0.5, 0.5, 0.25, 0.25]): _vg.add([_i], _w, 'REPLACE')
_vg = ob_plane.vertex_groups.new(name='Bone.03')
for _i, _w in zip([8, 9, 10, 11, 130, 133, 208, 210, 233, 234, 235, 260, 263, 264, 265], [1.0, 1.0, 1.0, 1.0, 0.5, 0.5, 1.0, 1.0, 0.5, 1.0, 1.0, 0.5, 0.5, 0.25, 0.25]): _vg.add([_i], _w, 'REPLACE')
_vg = ob_plane.vertex_groups.new(name='Bone.14')
for _i, _w in zip([51, 52, 53, 54, 131, 132, 207, 209, 260, 261, 262, 263, 264, 265], [1.0, 1.0, 1.0, 1.0, 1.0, 1.0, 1.0, 1.0, 0.5, 0.5, 0.5, 0.5, 0.5, 0.5]): _vg.add([_i], _w, 'REPLACE')
_vg = ob_plane.vertex_groups.new(name='Bone.05')
for _i, _w in zip([12, 13, 14, 15, 51, 52, 53, 54, 129, 131, 132, 136, 140, 174, 178, 198, 199, 202, 203, 204, 205, 206, 207, 209, 260, 261, 262, 263, 264, 265], [0.5, 1.0, 1.0, 1.0, 1.0, 1.0, 1.0, 1.0, 1.0, 1.0, 1.0, 1.0, 1.0, 0.5, 0.5, 0.5, 0.5, 0.5, 0.5, 0.5, 1.0, 1.0, 1.0, 1.0, 0.5, 0.5, 0.5, 0.5, 0.5, 0.5]): _vg.add([_i], _w, 'REPLACE')
_vg = ob_plane.vertex_groups.new(name='Bone.06')
for _i, _w in zip([12, 13, 14, 15, 129, 136, 140, 174, 178, 198, 199, 202, 203, 204, 205, 206], [0.5, 1.0, 1.0, 1.0, 1.0, 1.0, 1.0, 0.5, 0.5, 0.5, 0.5, 0.5, 0.5, 0.5, 1.0, 1.0]): _vg.add([_i], _w, 'REPLACE')
_vg = ob_plane.vertex_groups.new(name='Bone.13')
_vg.add([48, 56, 57, 121, 122, 123, 141, 142], 1.0, 'REPLACE')
_vg = ob_plane.vertex_groups.new(name='Bone.08')
_vg.add([28, 29, 30, 31, 48, 56, 57, 121, 122, 123, 141, 142, 143, 144, 159, 160], 1.0, 'REPLACE')
_vg = ob_plane.vertex_groups.new(name='Bone.11')
_vg.add([28, 29, 30, 31, 40, 41, 42, 43, 143, 144, 146, 148, 159, 160, 162, 164], 1.0, 'REPLACE')
_vg = ob_plane.vertex_groups.new(name='Bone.09')
_vg.add([32, 33, 34, 35, 40, 41, 42, 43, 145, 146, 147, 148, 161, 162, 163, 164], 1.0, 'REPLACE')
_vg = ob_plane.vertex_groups.new(name='Bone.10')
_vg.add([32, 33, 34, 35, 36, 37, 38, 39, 126, 134, 135, 138, 145, 147, 161, 163, 173, 266, 267, 268, 269, 270, 271, 272, 273, 274, 275, 276, 277, 278, 279, 280, 281, 282, 283, 284, 285, 286, 287, 288, 289, 290, 291, 292, 293, 294, 295, 296, 297, 298, 299, 300, 301], 1.0, 'REPLACE')
_vg = ob_plane.vertex_groups.new(name='Bone.15')
for _i, _w in zip([50, 55, 124, 125, 137, 139, 174, 177, 198, 199, 202, 204], [1.0, 1.0, 1.0, 1.0, 0.5, 0.5, 0.5, 1.0, 0.25, 0.5, 0.25, 0.5]): _vg.add([_i], _w, 'REPLACE')
_vg = ob_plane.vertex_groups.new(name='Bone.04')
for _i, _w in zip([16, 17, 18, 19, 50, 55, 124, 125, 137, 139, 152, 154, 174, 177, 183, 185, 198, 199, 202, 204], [1.0, 1.0, 1.0, 1.0, 1.0, 1.0, 1.0, 1.0, 0.5, 0.5, 1.0, 1.0, 0.5, 1.0, 1.0, 1.0, 0.25, 0.5, 0.25, 0.5]): _vg.add([_i], _w, 'REPLACE')
_vg = ob_plane.vertex_groups.new(name='Bone.00')
_vg.add([16, 17, 18, 19, 20, 21, 22, 23, 89, 90, 91, 92, 151, 152, 153, 154, 155, 156, 182, 183, 184, 185, 186, 187], 1.0, 'REPLACE')
_vg = ob_plane.vertex_groups.new(name='Bone.07')
_vg.add([20, 21, 22, 23, 24, 25, 26, 27, 87, 88, 101, 102, 103, 104, 155, 156, 157, 158, 175, 176, 186, 187, 188, 189, 200], 1.0, 'REPLACE')
_vg = ob_plane.vertex_groups.new(name='Bone.23')
for _i, _w in zip([12, 49, 86, 127, 128, 137, 139, 178, 179, 198, 202, 203], [0.5, 1.0, 1.0, 1.0, 1.0, 0.5, 0.5, 0.5, 1.0, 0.25, 0.25, 0.5]): _vg.add([_i], _w, 'REPLACE')
_vg = ob_plane.vertex_groups.new(name='Bone.20')
for _i, _w in zip([12, 49, 70, 71, 72, 73, 86, 127, 128, 137, 139, 166, 168, 178, 179, 191, 193, 198, 202, 203], [0.5, 1.0, 1.0, 1.0, 1.0, 1.0, 1.0, 1.0, 1.0, 0.5, 0.5, 1.0, 1.0, 0.5, 1.0, 1.0, 1.0, 0.25, 0.25, 0.5]): _vg.add([_i], _w, 'REPLACE')
_vg = ob_plane.vertex_groups.new(name='Bone.16')
_vg.add([70, 71, 72, 73, 74, 75, 76, 77, 105, 106, 107, 108, 165, 166, 167, 168, 169, 170, 190, 191, 192, 193, 194, 195], 1.0, 'REPLACE')
_vg = ob_plane.vertex_groups.new(name='Bone.21')
_vg.add([74, 75, 76, 77, 78, 79, 80, 81, 117, 118, 119, 120, 149, 150, 169, 170, 171, 172, 180, 181, 194, 195, 196, 197, 201], 1.0, 'REPLACE')
_vg = ob_plane.vertex_groups.new(name='Bone.19')
for _i, _w in zip([66, 67, 68, 69, 130, 133, 211, 212, 233, 247, 248, 261, 262, 264, 265], [1.0, 1.0, 1.0, 1.0, 0.5, 0.5, 1.0, 1.0, 0.5, 1.0, 1.0, 0.5, 0.5, 0.25, 0.25]): _vg.add([_i], _w, 'REPLACE')
_vg = ob_plane.vertex_groups.new(name='Bone.18')
for _i, _w in zip([62, 63, 64, 65, 66, 67, 68, 69, 113, 114, 115, 116, 130, 133, 211, 212, 229, 230, 231, 232, 233, 247, 248, 255, 256, 257, 258, 261, 262, 264, 265], [1.0, 1.0, 1.0, 1.0, 1.0, 1.0, 1.0, 1.0, 1.0, 1.0, 1.0, 1.0, 0.5, 0.5, 1.0, 1.0, 1.0, 1.0, 1.0, 1.0, 0.5, 1.0, 1.0, 1.0, 1.0, 1.0, 1.0, 0.5, 0.5, 0.25, 0.25]): _vg.add([_i], _w, 'REPLACE')
_vg = ob_plane.vertex_groups.new(name='Bone.17')
_vg.add([58, 59, 60, 61, 62, 63, 64, 65, 109, 110, 111, 112, 225, 226, 227, 228, 229, 230, 251, 252, 253, 254, 255, 256], 1.0, 'REPLACE')
_vg = ob_plane.vertex_groups.new(name='Bone.22')
_vg.add([58, 59, 60, 61, 82, 83, 84, 85, 215, 216, 226, 228, 249, 250, 252, 254, 259], 1.0, 'REPLACE')
_vg = ob_plane.vertex_groups.new(name='Bone.015')
_vg.add([302, 303, 304, 305, 306, 307, 308, 309, 310, 311, 312, 313, 314, 315, 316, 317, 318, 319, 320, 321, 322, 323, 324, 325, 326, 327], 1.0, 'REPLACE')
_m = ob_plane.modifiers.new('Armature', 'ARMATURE')
_m.object = ob_armature
_m.use_deform_preserve_volume = True
ob_armature.location = (0.0, -0.4702, 1.269)
ob_armature.show_in_front = True
ob_camera.parent = ob_cameraroot
ob_camera.matrix_parent_inverse = Matrix(((1.0, -0.0, -0.0, -0.0), (-0.0, 1.0, 0.0, 4.5), (-0.0, -0.0, 1.0, -0.0), (-0.0, 0.0, -0.0, 1.0)))
ob_camera.location = (-5.845e-16, -4.5, 2.335)
ob_camera.rotation_euler = (1.109, 0.0, 0.8149)
ob_camera.lock_rotations_4d = False
ob_camera.empty_display_type = 'ARROWS'
ob_camera.color = (0.0, 0.0, 0.0, 0.0)
ob_camera.display_type = 'WIRE'
ob_camera.lineart.crease_threshold = 0.0
_c = ob_camera.constraints.new('TRACK_TO'); _c.name = 'Track To'
_c.owner_space = 'LOCAL'
_c.target_space = 'LOCAL'
_c.target = ob_cameralookat
ob_light.location = (2.062, -3.306, 2.736)
ob_light.lock_rotations_4d = False
ob_light.empty_display_type = 'ARROWS'
ob_light.color = (0.0, 0.0, 0.0, 0.0)
ob_light.lineart.crease_threshold = 0.0
ob_cameralookat.parent = ob_cameraroot
ob_cameralookat.matrix_parent_inverse = Matrix(((1.0, -0.0, -0.0, -0.0), (-0.0, 1.0, 0.0, 4.5), (-0.0, -0.0, 1.0, -0.0), (-0.0, 0.0, -0.0, 1.0)))
ob_cameralookat.location = (2.868e-32, -0.6275, 1.912)
ob_cameraroot.location = (0.0, -4.515, 0.0)
ob_cameraroot.rotation_euler = (0.0, 0.2218, 0.0)
ob_sun.location = (0.0, 0.0, 8.152)
ob_sun.rotation_euler = (-0.3579, -0.0, 0.0)
ob_light_001.location = (-2.033, -3.284, 2.731)
ob_light_001.lock_rotations_4d = False
ob_light_001.empty_display_type = 'ARROWS'
ob_light_001.color = (0.0, 0.0, 0.0, 0.0)
ob_light_001.lineart.crease_threshold = 0.0
ob_roomwall.location = (0.0, 0.0, 0.0)
ob_desk.location = (0.0, -2.186, 0.0)
ob_desk.scale = (2.4, 1.2, 0.08127)
ob_lampstand.parent = ob_lampstandarmature
ob_lampstand.matrix_parent_inverse = Matrix(((1.0, -0.0, -0.0, -0.0), (-0.0, 1.0, 0.0, 2.186), (-0.0, -0.0, 1.0, -0.0), (-0.0, 0.0, -0.0, 1.0)))
ob_lampstand.location = (0.0, -2.186, 0.0)
_vg = ob_lampstand.vertex_groups.new(name='Bone')
_vg.add([0, 1, 2, 3, 4, 5, 6, 7, 8, 9, 10, 11, 12, 13, 14, 15, 16, 17, 18, 19, 20, 21, 22, 23, 24, 25, 26, 27, 28, 29, 30, 31, 32, 33, 34, 35, 36, 37, 38, 39, 40, 41, 42, 43, 44, 45, 46, 47, 48, 49, 50, 51, 52, 53, 54, 55, 56, 57, 58, 59, 60, 61, 62, 63, 64, 65, 66, 67, 68, 69, 70, 71, 72, 73], 1.0, 'REPLACE')
_vg = ob_lampstand.vertex_groups.new(name='Bone.001')
_vg.add([95, 96, 97, 98, 99, 100, 101, 102, 103, 104, 105, 106, 107, 108, 109, 110, 111, 112, 124, 125, 126, 127, 128, 129, 130, 131, 132, 133, 134, 135, 136, 137, 138, 139, 140, 141, 142, 143, 144, 145, 146, 147], 1.0, 'REPLACE')
_vg = ob_lampstand.vertex_groups.new(name='Bone.002')
_vg.add([74, 75, 76, 77, 78, 79, 80, 81, 82, 83, 84, 85, 86, 87, 88, 89, 90, 91, 92, 93, 94], 1.0, 'REPLACE')
_vg = ob_lampstand.vertex_groups.new(name='Bone.003')
_vg.add([113, 114, 115, 116, 117, 118, 119, 120, 121, 122, 123], 1.0, 'REPLACE')
_m = ob_lampstand.modifiers.new('Armature', 'ARMATURE')
_m.object = ob_lampstandarmature
ob_lampstandarmature.location = (2.218, -3.659, 0.0)
ob_lampstand_001.parent = ob_lampstandarmature_001
ob_lampstand_001.matrix_parent_inverse = Matrix(((1.0, -0.0, -0.0, -0.0), (-0.0, 1.0, 0.0, 2.186), (-0.0, -0.0, 1.0, -0.0), (-0.0, 0.0, -0.0, 1.0)))
ob_lampstand_001.location = (0.0, -2.186, 0.0)
_vg = ob_lampstand_001.vertex_groups.new(name='Bone')
_vg.add([0, 1, 2, 3, 4, 5, 6, 7, 8, 9, 10, 11, 12, 13, 14, 15, 16, 17, 18, 19, 20, 21, 22, 23, 24, 25, 26, 27, 28, 29, 30, 31, 32, 33, 34, 35, 36, 37, 38, 39, 40, 41, 42, 43, 44, 45, 46, 47, 48, 49, 50, 51, 52, 53, 54, 55, 56, 57, 58, 59, 60, 61, 62, 63, 64, 65, 66, 67, 68, 69, 70, 71, 72, 73], 1.0, 'REPLACE')
_vg = ob_lampstand_001.vertex_groups.new(name='Bone.001')
_vg.add([95, 96, 97, 98, 99, 100, 101, 102, 103, 104, 105, 106, 107, 108, 109, 110, 111, 112, 124, 125, 126, 127, 128, 129, 130, 131, 132, 133, 134, 135, 136, 137, 138, 139, 140, 141, 142, 143, 144, 145, 146, 147], 1.0, 'REPLACE')
_vg = ob_lampstand_001.vertex_groups.new(name='Bone.002')
_vg.add([74, 75, 76, 77, 78, 79, 80, 81, 82, 83, 84, 85, 86, 87, 88, 89, 90, 91, 92, 93, 94], 1.0, 'REPLACE')
_vg = ob_lampstand_001.vertex_groups.new(name='Bone.003')
_vg.add([113, 114, 115, 116, 117, 118, 119, 120, 121, 122, 123], 1.0, 'REPLACE')
_m = ob_lampstand_001.modifiers.new('Armature', 'ARMATURE')
_m.object = ob_lampstandarmature_001
ob_lampstandarmature_001.location = (-2.226, -3.627, 0.0)

# ---- collection membership
col_collectionchara.objects.link(ob_plane)
col_collectionchara.objects.link(ob_armature)
col_collectionenv.objects.link(ob_camera)
col_collectionenv.objects.link(ob_light)
col_collectionenv.objects.link(ob_cameralookat)
col_collectionenv.objects.link(ob_cameraroot)
col_collectionenv.objects.link(ob_sun)
col_collectionenv.objects.link(ob_light_001)
col_collectionbg2.objects.link(ob_roomwall)
col_collectionbg2.objects.link(ob_desk)
col_collectionbg2.objects.link(ob_lampstand)
col_collectionbg2.objects.link(ob_lampstandarmature)
col_collectionbg2.objects.link(ob_lampstand_001)
col_collectionbg2.objects.link(ob_lampstandarmature_001)

# ---- scene / render settings (as saved in the file)
scene.camera = ob_camera
scene.frame_start = 1; scene.frame_end = 50; scene.frame_set(41)
scene.render.engine = 'CYCLES'
scene.render.fps = 15
scene.render.use_border = True
scene.cycles.sampling_pattern = 'TABULATED_SOBOL'
scene.view_settings.view_transform = 'Filmic'
bpy.context.view_layer.update()

